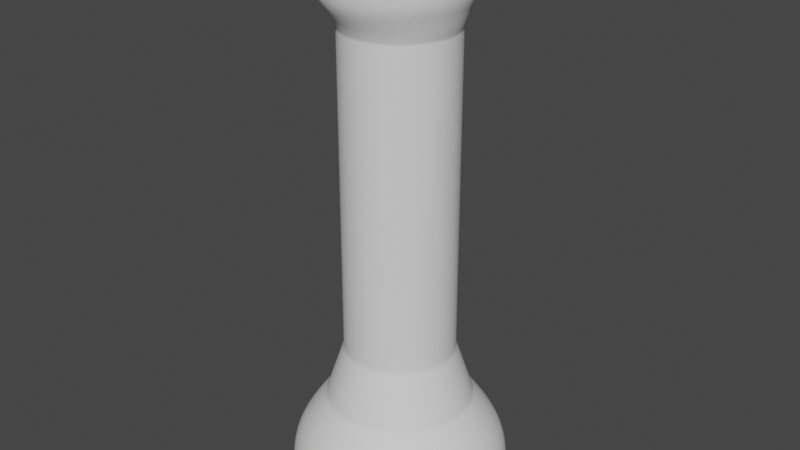 # Source: Linterna.blend  (saved by Blender 3.1.7; exported with 4.5.12 LTS)
import bpy
from mathutils import Matrix  # noqa: F401  (used for matrix-valued properties, if any)

bpy.ops.wm.read_factory_settings(use_empty=True)
scene = bpy.context.scene
scene.name = 'Scene'

# ---- collections
col_collection = bpy.data.collections.new('Collection'); scene.collection.children.link(col_collection)

# ---- world
world_world = bpy.data.worlds.new('World'); scene.world = world_world
world_world.use_nodes = True; world_world.node_tree.nodes.clear()
_N = world_world.node_tree.nodes; _L = world_world.node_tree.links
n0 = _N.new('ShaderNodeOutputWorld'); n0.name = 'World Output'; n0.location = (300, 300)
n1 = _N.new('ShaderNodeBackground'); n1.name = 'Background'; n1.location = (10, 300)
n1.inputs[0].default_value = (0.05088, 0.05088, 0.05088, 1.0)
_L.new(n1.outputs[0], n0.inputs[0])
n0.is_active_output = True
world_world.color = (0.05088, 0.05088, 0.05088)
world_world.use_sun_shadow = False
world_world.sun_shadow_jitter_overblur = 0.0

# ---- meshes
me_circle = bpy.data.meshes.new('Circle')
me_circle.from_pydata([(0.0, 1.0, -0.4692), (-0.1951, 0.9808, -0.4692), (-0.3827, 0.9239, -0.4692), (-0.5556, 0.8315, -0.4692), (-0.7071, 0.7071, -0.4692), (-0.8315, 0.5556, -0.4692), (-0.9239, 0.3827, -0.4692), (-0.9808, 0.1951, -0.4692), (-1.0, -4.371e-08, -0.4692), (-0.9808, -0.1951, -0.4692), (-0.9239, -0.3827, -0.4692), (-0.8315, -0.5556, -0.4692), (-0.7071, -0.7071, -0.4692), (-0.5556, -0.8315, -0.4692), (-0.3827, -0.9239, -0.4692), (-0.1951, -0.9808, -0.4692), (8.742e-08, -1.0, -0.4692), (0.1951, -0.9808, -0.4692), (0.3827, -0.9239, -0.4692), (0.5556, -0.8315, -0.4692), (0.7071, -0.7071, -0.4692), (0.8315, -0.5556, -0.4692), (0.9239, -0.3827, -0.4692), (0.9808, -0.1951, -0.4692), (1.0, 1.192e-08, -0.4692), (0.9808, 0.1951, -0.4692), (0.9239, 0.3827, -0.4692), (0.8315, 0.5556, -0.4692), (0.7071, 0.7071, -0.4692), (0.5556, 0.8315, -0.4692), (0.3827, 0.9239, -0.4692), (0.1951, 0.9808, -0.4692), (0.0, 1.0, -0.1284), (-0.1951, 0.9808, -0.1284), (-0.3827, 0.9239, -0.1284), (-0.5556, 0.8315, -0.1284), (-0.7071, 0.7071, -0.1284), (-0.8315, 0.5556, -0.1284), (-0.9239, 0.3827, -0.1284), (-0.9808, 0.1951, -0.1284), (-1.0, -4.371e-08, -0.1284), (-0.9808, -0.1951, -0.1284), (-0.9239, -0.3827, -0.1284), (-0.8315, -0.5556, -0.1284), (-0.7071, -0.7071, -0.1284), (-0.5556, -0.8315, -0.1284), (-0.3827, -0.9239, -0.1284), (-0.1951, -0.9808, -0.1284), (8.742e-08, -1.0, -0.1284), (0.1951, -0.9808, -0.1284), (0.3827, -0.9239, -0.1284), (0.5556, -0.8315, -0.1284), (0.7071, -0.7071, -0.1284), (0.8315, -0.5556, -0.1284), (0.9239, -0.3827, -0.1284), (0.9808, -0.1951, -0.1284), (1.0, 1.192e-08, -0.1284), (0.9808, 0.1951, -0.1284), (0.9239, 0.3827, -0.1284), (0.8315, 0.5556, -0.1284), (0.7071, 0.7071, -0.1284), (0.5556, 0.8315, -0.1284), (0.3827, 0.9239, -0.1284), (0.1951, 0.9808, -0.1284), (-2.372e-09, 0.8302, 0.1618), (-0.162, 0.8143, 0.1618), (-0.3177, 0.767, 0.1618), (-0.4612, 0.6903, 0.1618), (-0.5871, 0.5871, 0.1618), (-0.6903, 0.4612, 0.1618), (-0.767, 0.3177, 0.1618), (-0.8143, 0.162, 0.1618), (-0.8302, -3.945e-08, 0.1618), (-0.8143, -0.162, 0.1618), (-0.767, -0.3177, 0.1618), (-0.6903, -0.4612, 0.1618), (-0.5871, -0.5871, 0.1618), (-0.4612, -0.6903, 0.1618), (-0.3177, -0.767, 0.1618), (-0.162, -0.8143, 0.1618), (7.021e-08, -0.8302, 0.1618), (0.162, -0.8143, 0.1618), (0.3177, -0.767, 0.1618), (0.4612, -0.6903, 0.1618), (0.5871, -0.5871, 0.1618), (0.6903, -0.4612, 0.1618), (0.767, -0.3177, 0.1618), (0.8143, -0.162, 0.1618), (0.8302, 6.738e-09, 0.1618), (0.8143, 0.162, 0.1618), (0.767, 0.3177, 0.1618), (0.6903, 0.4612, 0.1618), (0.5871, 0.5871, 0.1618), (0.4612, 0.6903, 0.1618), (0.3177, 0.767, 0.1618), (0.162, 0.8143, 0.1618), (-8.18e-09, 0.6731, 0.3648), (-0.1313, 0.6602, 0.3648), (-0.2576, 0.6219, 0.3648), (-0.3739, 0.5597, 0.3648), (-0.4759, 0.4759, 0.3648), (-0.5597, 0.3739, 0.3648), (-0.6219, 0.2576, 0.3648), (-0.6602, 0.1313, 0.3648), (-0.6731, -3.34e-08, 0.3648), (-0.6602, -0.1313, 0.3648), (-0.6219, -0.2576, 0.3648), (-0.5597, -0.3739, 0.3648), (-0.4759, -0.4759, 0.3648), (-0.3739, -0.5597, 0.3648), (-0.2576, -0.6219, 0.3648), (-0.1313, -0.6602, 0.3648), (5.066e-08, -0.6731, 0.3648), (0.1313, -0.6602, 0.3648), (0.2576, -0.6219, 0.3648), (0.3739, -0.5597, 0.3648), (0.4759, -0.4759, 0.3648), (0.5597, -0.3739, 0.3648), (0.6219, -0.2576, 0.3648), (0.6602, -0.1313, 0.3648), (0.6731, 4.052e-09, 0.3648), (0.6602, 0.1313, 0.3648), (0.6219, 0.2576, 0.3648), (0.5597, 0.3739, 0.3648), (0.4759, 0.4759, 0.3648), (0.3739, 0.5597, 0.3648), (0.2576, 0.6219, 0.3648), (0.1313, 0.6602, 0.3648), (-1.129e-08, 0.5031, 0.8795), (-0.09816, 0.4935, 0.8795), (-0.1925, 0.4648, 0.8795), (-0.2795, 0.4183, 0.8795), (-0.3558, 0.3558, 0.8795), (-0.4183, 0.2795, 0.8795), (-0.4648, 0.1925, 0.8795), (-0.4935, 0.09816, 0.8795), (-0.5031, -2.731e-08, 0.8795), (-0.4935, -0.09816, 0.8795), (-0.4648, -0.1925, 0.8795), (-0.4183, -0.2795, 0.8795), (-0.3558, -0.3558, 0.8795), (-0.2795, -0.4183, 0.8795), (-0.1925, -0.4648, 0.8795), (-0.09816, -0.4935, 0.8795), (3.27e-08, -0.5031, 0.8795), (0.09816, -0.4935, 0.8795), (0.1925, -0.4648, 0.8795), (0.2795, -0.4183, 0.8795), (0.3558, -0.3558, 0.8795), (0.4183, -0.2795, 0.8795), (0.4648, -0.1925, 0.8795), (0.4935, -0.09816, 0.8795), (0.5031, 6.776e-10, 0.8795), (0.4935, 0.09816, 0.8795), (0.4648, 0.1925, 0.8795), (0.4183, 0.2795, 0.8795), (0.3558, 0.3558, 0.8795), (0.2795, 0.4183, 0.8795), (0.1925, 0.4648, 0.8795), (0.09816, 0.4935, 0.8795), (-1.129e-08, 0.5031, 3.784), (-0.09816, 0.4935, 3.784), (-0.1925, 0.4648, 3.784), (-0.2795, 0.4183, 3.784), (-0.3558, 0.3558, 3.784), (-0.4183, 0.2795, 3.784), (-0.4648, 0.1925, 3.784), (-0.4935, 0.09816, 3.784), (-0.5031, -2.731e-08, 3.784), (-0.4935, -0.09816, 3.784), (-0.4648, -0.1925, 3.784), (-0.4183, -0.2795, 3.784), (-0.3558, -0.3558, 3.784), (-0.2795, -0.4183, 3.784), (-0.1925, -0.4648, 3.784), (-0.09816, -0.4935, 3.784), (3.27e-08, -0.5031, 3.784), (0.09816, -0.4935, 3.784), (0.1925, -0.4648, 3.784), (0.2795, -0.4183, 3.784), (0.3558, -0.3558, 3.784), (0.4183, -0.2795, 3.784), (0.4648, -0.1925, 3.784), (0.4935, -0.09816, 3.784), (0.5031, 6.776e-10, 3.784), (0.4935, 0.09816, 3.784), (0.4648, 0.1925, 3.784), (0.4183, 0.2795, 3.784), (0.3558, 0.3558, 3.784), (0.2795, 0.4183, 3.784), (0.1925, 0.4648, 3.784), (0.09816, 0.4935, 3.784), (-1.092e-08, 0.5344, 3.868), (-0.1043, 0.5242, 3.868), (-0.2045, 0.4937, 3.868), (-0.2969, 0.4444, 3.868), (-0.3779, 0.3779, 3.868), (-0.4444, 0.2969, 3.868), (-0.4937, 0.2045, 3.868), (-0.5242, 0.1043, 3.868), (-0.5344, -2.913e-08, 3.868), (-0.5242, -0.1043, 3.868), (-0.4937, -0.2045, 3.868), (-0.4444, -0.2969, 3.868), (-0.3779, -0.3779, 3.868), (-0.2969, -0.4444, 3.868), (-0.2045, -0.4937, 3.868), (-0.1043, -0.5242, 3.868), (3.58e-08, -0.5344, 3.868), (0.1043, -0.5242, 3.868), (0.2045, -0.4937, 3.868), (0.2969, -0.4444, 3.868), (0.3779, -0.3779, 3.868), (0.4444, -0.2969, 3.868), (0.4937, -0.2045, 3.868), (0.5242, -0.1043, 3.868), (0.5344, 6.039e-10, 3.868), (0.5242, 0.1043, 3.868), (0.4937, 0.2045, 3.868), (0.4444, 0.2969, 3.868), (0.3779, 0.3779, 3.868), (0.2969, 0.4444, 3.868), (0.2045, 0.4937, 3.868), (0.1043, 0.5242, 3.868), (-0.03238, 0.5944, 3.978), (-0.1494, 0.5829, 3.978), (-0.2619, 0.5487, 3.978), (-0.3655, 0.4933, 3.978), (-0.4564, 0.4187, 3.978), (-0.531, 0.3279, 3.978), (-0.5864, 0.2242, 3.978), (-0.6205, 0.1117, 3.978), (-0.632, -0.005258, 3.978), (-0.6205, -0.1222, 3.978), (-0.5864, -0.2347, 3.978), (-0.531, -0.3384, 3.978), (-0.4564, -0.4293, 3.978), (-0.3655, -0.5038, 3.978), (-0.2619, -0.5592, 3.978), (-0.1494, -0.5934, 3.978), (-0.03238, -0.6049, 3.978), (0.0846, -0.5934, 3.978), (0.1971, -0.5592, 3.978), (0.3008, -0.5038, 3.978), (0.3916, -0.4293, 3.978), (0.4662, -0.3384, 3.978), (0.5216, -0.2347, 3.978), (0.5557, -0.1222, 3.978), (0.5673, -0.005258, 3.978), (0.5557, 0.1117, 3.978), (0.5216, 0.2242, 3.978), (0.4662, 0.3279, 3.978), (0.3916, 0.4187, 3.978), (0.3008, 0.4933, 3.978), (0.1971, 0.5487, 3.978), (0.0846, 0.5829, 3.978), (-0.03238, 0.6434, 4.083), (-0.1589, 0.631, 4.083), (-0.2806, 0.5941, 4.083), (-0.3928, 0.5341, 4.083), (-0.4911, 0.4534, 4.083), (-0.5717, 0.3551, 4.083), (-0.6317, 0.243, 4.083), (-0.6686, 0.1213, 4.083), (-0.6811, -0.005258, 4.083), (-0.6686, -0.1318, 4.083), (-0.6317, -0.2535, 4.083), (-0.5717, -0.3657, 4.083), (-0.4911, -0.464, 4.083), (-0.3928, -0.5446, 4.083), (-0.2806, -0.6046, 4.083), (-0.1589, -0.6415, 4.083), (-0.03238, -0.654, 4.083), (0.09417, -0.6415, 4.083), (0.2159, -0.6046, 4.083), (0.328, -0.5446, 4.083), (0.4263, -0.464, 4.083), (0.507, -0.3657, 4.083), (0.5669, -0.2535, 4.083), (0.6038, -0.1318, 4.083), (0.6163, -0.005258, 4.083), (0.6038, 0.1213, 4.083), (0.5669, 0.243, 4.083), (0.507, 0.3551, 4.083), (0.4263, 0.4534, 4.083), (0.328, 0.5341, 4.083), (0.2159, 0.5941, 4.083), (0.09417, 0.631, 4.083), (-0.03238, 0.6434, 4.364), (-0.1589, 0.631, 4.364), (-0.2806, 0.5941, 4.364), (-0.3928, 0.5341, 4.364), (-0.4911, 0.4534, 4.364), (-0.5717, 0.3551, 4.364), (-0.6317, 0.243, 4.364), (-0.6686, 0.1213, 4.364), (-0.6811, -0.005258, 4.364), (-0.6686, -0.1318, 4.364), (-0.6317, -0.2535, 4.364), (-0.5717, -0.3657, 4.364), (-0.4911, -0.464, 4.364), (-0.3928, -0.5446, 4.364), (-0.2806, -0.6046, 4.364), (-0.1589, -0.6415, 4.364), (-0.03238, -0.654, 4.364), (0.09417, -0.6415, 4.364), (0.2159, -0.6046, 4.364), (0.328, -0.5446, 4.364), (0.4263, -0.464, 4.364), (0.507, -0.3657, 4.364), (0.5669, -0.2535, 4.364), (0.6038, -0.1318, 4.364), (0.6163, -0.005258, 4.364), (0.6038, 0.1213, 4.364), (0.5669, 0.243, 4.364), (0.507, 0.3551, 4.364), (0.4263, 0.4534, 4.364), (0.328, 0.5341, 4.364), (0.2159, 0.5941, 4.364), (0.09417, 0.631, 4.364), (-0.03238, 0.4111, 4.56), (-0.1136, 0.4031, 4.56), (-0.1917, 0.3794, 4.56), (-0.2637, 0.3409, 4.56), (-0.3268, 0.2892, 4.56), (-0.3786, 0.2261, 4.56), (-0.4171, 0.1541, 4.56), (-0.4408, 0.07597, 4.56), (-0.4488, -0.005258, 4.56), (-0.4408, -0.08649, 4.56), (-0.4171, -0.1646, 4.56), (-0.3786, -0.2366, 4.56), (-0.3268, -0.2997, 4.56), (-0.2637, -0.3515, 4.56), (-0.1917, -0.3899, 4.56), (-0.1136, -0.4136, 4.56), (-0.03238, -0.4216, 4.56), (0.04885, -0.4136, 4.56), (0.127, -0.3899, 4.56), (0.1989, -0.3515, 4.56), (0.262, -0.2997, 4.56), (0.3138, -0.2366, 4.56), (0.3523, -0.1646, 4.56), (0.376, -0.08649, 4.56), (0.384, -0.005258, 4.56), (0.376, 0.07597, 4.56), (0.3523, 0.1541, 4.56), (0.3138, 0.2261, 4.56), (0.262, 0.2892, 4.56), (0.1989, 0.3409, 4.56), (0.127, 0.3794, 4.56), (0.04885, 0.4031, 4.56), (-0.03238, 0.07778, 4.56), (-0.04858, 0.07618, 4.56), (-0.06416, 0.07146, 4.56), (-0.07851, 0.06378, 4.56), (-0.09109, 0.05346, 4.56), (-0.1014, 0.04087, 4.56), (-0.1091, 0.02652, 4.56), (-0.1138, 0.01094, 4.56), (-0.1154, -0.005258, 4.56), (-0.1138, -0.02146, 4.56), (-0.1091, -0.03703, 4.56), (-0.1014, -0.05139, 4.56), (-0.09109, -0.06397, 4.56), (-0.07851, -0.0743, 4.56), (-0.06416, -0.08197, 4.56), (-0.04858, -0.0867, 4.56), (-0.03238, -0.08829, 4.56), (-0.01618, -0.0867, 4.56), (-0.0006042, -0.08197, 4.56), (0.01375, -0.0743, 4.56), (0.02633, -0.06397, 4.56), (0.03666, -0.05139, 4.56), (0.04433, -0.03703, 4.56), (0.04906, -0.02146, 4.56), (0.05065, -0.005258, 4.56), (0.04906, 0.01094, 4.56), (0.04433, 0.02652, 4.56), (0.03666, 0.04087, 4.56), (0.02633, 0.05346, 4.56), (0.01375, 0.06378, 4.56), (-0.0006042, 0.07146, 4.56), (-0.01618, 0.07618, 4.56), (-1.862e-09, 0.8667, -0.4692), (-0.1691, 0.8501, -0.4692), (-0.3317, 0.8007, -0.4692), (-0.4815, 0.7207, -0.4692), (-0.6129, 0.6129, -0.4692), (-0.7207, 0.4815, -0.4692), (-0.8007, 0.3317, -0.4692), (-0.8501, 0.1691, -0.4692), (-0.8667, -4.037e-08, -0.4692), (-0.8501, -0.1691, -0.4692), (-0.8007, -0.3317, -0.4692), (-0.7207, -0.4815, -0.4692), (-0.6129, -0.6129, -0.4692), (-0.4815, -0.7207, -0.4692), (-0.3317, -0.8007, -0.4692), (-0.1691, -0.8501, -0.4692), (7.391e-08, -0.8667, -0.4692), (0.1691, -0.8501, -0.4692), (0.3317, -0.8007, -0.4692), (0.4815, -0.7207, -0.4692), (0.6129, -0.6129, -0.4692), (0.7207, -0.4815, -0.4692), (0.8007, -0.3317, -0.4692), (0.8501, -0.1691, -0.4692), (0.8667, 7.853e-09, -0.4692), (0.8501, 0.1691, -0.4692), (0.8007, 0.3317, -0.4692), (0.7207, 0.4815, -0.4692), (0.6129, 0.6129, -0.4692), (0.4815, 0.7207, -0.4692), (0.3317, 0.8007, -0.4692), (0.1691, 0.8501, -0.4692), (-1.862e-09, 0.8667, -0.1845), (-0.1691, 0.8501, -0.1845), (-0.3317, 0.8007, -0.1845), (-0.4815, 0.7207, -0.1845), (-0.6129, 0.6129, -0.1845), (-0.7207, 0.4815, -0.1845), (-0.8007, 0.3317, -0.1845), (-0.8501, 0.1691, -0.1845), (-0.8667, -4.037e-08, -0.1845), (-0.8501, -0.1691, -0.1845), (-0.8007, -0.3317, -0.1845), (-0.7207, -0.4815, -0.1845), (-0.6129, -0.6129, -0.1845), (-0.4815, -0.7207, -0.1845), (-0.3317, -0.8007, -0.1845), (-0.1691, -0.8501, -0.1845), (7.391e-08, -0.8667, -0.1845), (0.1691, -0.8501, -0.1845), (0.3317, -0.8007, -0.1845), (0.4815, -0.7207, -0.1845), (0.6129, -0.6129, -0.1845), (0.7207, -0.4815, -0.1845), (0.8007, -0.3317, -0.1845), (0.8501, -0.1691, -0.1845), (0.8667, 7.853e-09, -0.1845), (0.8501, 0.1691, -0.1845), (0.8007, 0.3317, -0.1845), (0.7207, 0.4815, -0.1845), (0.6129, 0.6129, -0.1845), (0.4815, 0.7207, -0.1845), (0.3317, 0.8007, -0.1845), (0.1691, 0.8501, -0.1845), (-5.148e-09, 0.6628, -0.1845), (-0.1293, 0.6501, -0.1845), (-0.2537, 0.6124, -0.1845), (-0.3682, 0.5511, -0.1845), (-0.4687, 0.4687, -0.1845), (-0.5511, 0.3682, -0.1845), (-0.6124, 0.2537, -0.1845), (-0.6501, 0.1293, -0.1845), (-0.6628, -3.262e-08, -0.1845), (-0.6501, -0.1293, -0.1845), (-0.6124, -0.2537, -0.1845), (-0.5511, -0.3682, -0.1845), (-0.4687, -0.4687, -0.1845), (-0.3682, -0.5511, -0.1845), (-0.2537, -0.6124, -0.1845), (-0.1293, -0.6501, -0.1845), (5.28e-08, -0.6628, -0.1845), (0.1293, -0.6501, -0.1845), (0.2537, -0.6124, -0.1845), (0.3682, -0.5511, -0.1845), (0.4687, -0.4687, -0.1845), (0.5511, -0.3682, -0.1845), (0.6124, -0.2537, -0.1845), (0.6501, -0.1293, -0.1845), (0.6628, 4.253e-09, -0.1845), (0.6501, 0.1293, -0.1845), (0.6124, 0.2537, -0.1845), (0.5511, 0.3682, -0.1845), (0.4687, 0.4687, -0.1845), (0.3682, 0.5511, -0.1845), (0.2537, 0.6124, -0.1845), (0.1293, 0.6501, -0.1845), (-1.23e-08, 0.5193, 0.222), (-0.1013, 0.5093, 0.222), (-0.1987, 0.4797, 0.222), (-0.2885, 0.4318, 0.222), (-0.3672, 0.3672, 0.222), (-0.4318, 0.2885, 0.222), (-0.4797, 0.1987, 0.222), (-0.5093, 0.1013, 0.222), (-0.5193, -2.838e-08, 0.222), (-0.5093, -0.1013, 0.222), (-0.4797, -0.1987, 0.222), (-0.4318, -0.2885, 0.222), (-0.3672, -0.3672, 0.222), (-0.2885, -0.4318, 0.222), (-0.1987, -0.4797, 0.222), (-0.1013, -0.5093, 0.222), (3.309e-08, -0.5193, 0.222), (0.1013, -0.5093, 0.222), (0.1987, -0.4797, 0.222), (0.2885, -0.4318, 0.222), (0.3672, -0.3672, 0.222), (0.4318, -0.2885, 0.222), (0.4797, -0.1987, 0.222), (0.5093, -0.1013, 0.222), (0.5193, 5.078e-10, 0.222), (0.5093, 0.1013, 0.222), (0.4797, 0.1987, 0.222), (0.4318, 0.2885, 0.222), (0.3672, 0.3672, 0.222), (0.2885, 0.4318, 0.222), (0.1987, 0.4797, 0.222), (0.1013, 0.5093, 0.222), (0.09816, -0.4935, 3.771), (0.1925, -0.4648, 3.771), (-0.3558, 0.3558, 3.771), (-0.4183, 0.2795, 3.771), (0.09816, 0.4935, 3.771), (-1.129e-08, 0.5031, 3.771), (0.2795, -0.4183, 3.771), (-0.4648, 0.1925, 3.771), (0.3558, -0.3558, 3.771), (-0.4935, 0.09816, 3.771), (0.4183, -0.2795, 3.771), (-0.5031, -2.731e-08, 3.771), (0.4648, -0.1925, 3.771), (-0.4935, -0.09816, 3.771), (0.4935, -0.09816, 3.771), (-0.4648, -0.1925, 3.771), (0.5031, 6.776e-10, 3.771), (-0.4183, -0.2795, 3.771), (0.4935, 0.09816, 3.771), (-0.3558, -0.3558, 3.771), (0.4648, 0.1925, 3.771), (-0.2795, -0.4183, 3.771), (0.4183, 0.2795, 3.771), (-0.1925, -0.4648, 3.771), (-0.09816, 0.4935, 3.771), (0.3558, 0.3558, 3.771), (-0.09816, -0.4935, 3.771), (-0.1925, 0.4648, 3.771), (0.2795, 0.4183, 3.771), (3.27e-08, -0.5031, 3.771), (-0.2795, 0.4183, 3.771), (0.1925, 0.4648, 3.771), (-0.487, -0.09569, 4.521), (-0.4607, -0.1827, 4.521), (0.4223, -0.09569, 4.521), (0.4312, -0.005258, 4.521), (-0.4178, -0.2628, 4.521), (0.4223, 0.08518, 4.521), (-0.3602, -0.333, 4.521), (0.3959, 0.1721, 4.521), (-0.2899, -0.3907, 4.521), (0.3531, 0.2523, 4.521), (-0.2098, -0.4335, 4.521), (-0.03238, 0.4583, 4.521), (-0.1228, 0.4494, 4.521), (0.2954, 0.3225, 4.521), (-0.1228, -0.4599, 4.521), (-0.2098, 0.423, 4.521), (0.2252, 0.3802, 4.521), (-0.03238, -0.4688, 4.521), (-0.2899, 0.3802, 4.521), (0.145, 0.423, 4.521), (0.05806, -0.4599, 4.521), (-0.3602, 0.3225, 4.521), (0.05806, 0.4494, 4.521), (0.145, -0.4335, 4.521), (-0.4178, 0.2523, 4.521), (0.2252, -0.3907, 4.521), (-0.4607, 0.1721, 4.521), (0.2954, -0.333, 4.521), (-0.487, 0.08518, 4.521), (0.3531, -0.2628, 4.521), (-0.4959, -0.005258, 4.521), (0.3959, -0.1827, 4.521), (0.09816, -0.4935, 0.9365), (-0.3558, 0.3558, 0.9365), (0.09816, 0.4935, 0.9365), (0.1925, -0.4648, 0.9365), (-0.4183, 0.2795, 0.9365), (-1.129e-08, 0.5031, 0.9365), (0.2795, -0.4183, 0.9365), (-0.4648, 0.1925, 0.9365), (0.3558, -0.3558, 0.9365), (-0.4935, 0.09816, 0.9365), (0.4183, -0.2795, 0.9365), (-0.5031, -2.731e-08, 0.9365), (0.4648, -0.1925, 0.9365), (-0.4935, -0.09816, 0.9365), (0.4935, -0.09816, 0.9365), (-0.4648, -0.1925, 0.9365), (0.5031, 6.776e-10, 0.9365), (-0.4183, -0.2795, 0.9365), (0.4935, 0.09816, 0.9365), (-0.3558, -0.3558, 0.9365), (0.4648, 0.1925, 0.9365), (-0.2795, -0.4183, 0.9365), (0.4183, 0.2795, 0.9365), (-0.1925, -0.4648, 0.9365), (-0.09816, 0.4935, 0.9365), (0.3558, 0.3558, 0.9365), (-0.09816, -0.4935, 0.9365), (-0.1925, 0.4648, 0.9365), (0.2795, 0.4183, 0.9365), (3.27e-08, -0.5031, 0.9365), (-0.2795, 0.4183, 0.9365), (0.1925, 0.4648, 0.9365), (0.614, -0.2543, 0.3905), (0.6518, -0.1297, 0.3905), (-0.6518, -0.1297, 0.3905), (-0.614, -0.2543, 0.3905), (0.6646, 3.884e-09, 0.3905), (-0.5526, -0.3692, 0.3905), (0.6518, 0.1297, 0.3905), (-0.4699, -0.4699, 0.3905), (0.614, 0.2543, 0.3905), (-0.3692, -0.5526, 0.3905), (0.5526, 0.3692, 0.3905), (-0.2543, -0.614, 0.3905), (-8.336e-09, 0.6646, 0.3905), (-0.1297, 0.6518, 0.3905), (0.4699, 0.4699, 0.3905), (-0.1297, -0.6518, 0.3905), (-0.2543, 0.614, 0.3905), (0.3692, 0.5526, 0.3905), (4.976e-08, -0.6646, 0.3905), (-0.3692, 0.5526, 0.3905), (0.2543, 0.614, 0.3905), (0.1297, -0.6518, 0.3905), (-0.4699, 0.4699, 0.3905), (0.1297, 0.6518, 0.3905), (0.2543, -0.614, 0.3905), (-0.5526, 0.3692, 0.3905), (0.3692, -0.5526, 0.3905), (-0.614, 0.2543, 0.3905), (0.4699, -0.4699, 0.3905), (-0.6518, 0.1297, 0.3905), (0.5526, -0.3692, 0.3905), (-0.6646, -3.309e-08, 0.3905), (-0.3722, 0.8985, -0.4692), (-0.1897, 0.9539, -0.4692), (0.5403, 0.8087, -0.4692), (0.6877, 0.6877, -0.4692), (8.464e-08, -0.9726, -0.4692), (-0.1897, -0.9539, -0.4692), (-0.5403, 0.8087, -0.4692), (0.3722, 0.8985, -0.4692), (0.1897, -0.9539, -0.4692), (-0.6877, 0.6877, -0.4692), (0.1897, 0.9539, -0.4692), (0.3722, -0.8985, -0.4692), (-0.8087, 0.5403, -0.4692), (-3.833e-10, 0.9726, -0.4692), (0.5403, -0.8087, -0.4692), (-0.8985, 0.3722, -0.4692), (0.6877, -0.6877, -0.4692), (-0.9539, 0.1897, -0.4692), (0.8087, -0.5403, -0.4692), (-0.9726, -4.302e-08, -0.4692), (0.8985, -0.3722, -0.4692), (-0.9539, -0.1897, -0.4692), (0.9539, -0.1897, -0.4692), (-0.8985, -0.3722, -0.4692), (0.9726, 1.109e-08, -0.4692), (-0.8087, -0.5403, -0.4692), (0.9539, 0.1897, -0.4692), (-0.6877, -0.6877, -0.4692), (0.8985, 0.3722, -0.4692), (-0.5403, -0.8087, -0.4692), (0.8087, 0.5403, -0.4692), (-0.3722, -0.8985, -0.4692), (-0.1691, 0.8501, -0.4692), (0.6129, 0.6129, -0.4692), (-0.1691, -0.8501, -0.4692), (-0.3317, 0.8007, -0.4692), (0.4815, 0.7207, -0.4692), (7.391e-08, -0.8667, -0.4692), (-0.4815, 0.7207, -0.4692), (0.3317, 0.8007, -0.4692), (0.1691, -0.8501, -0.4692), (-0.6129, 0.6129, -0.4692), (0.1691, 0.8501, -0.4692), (0.3317, -0.8007, -0.4692), (-0.7207, 0.4815, -0.4692), (-1.862e-09, 0.8667, -0.4692), (0.4815, -0.7207, -0.4692), (-0.8007, 0.3317, -0.4692), (0.6129, -0.6129, -0.4692), (-0.8501, 0.1691, -0.4692), (0.7207, -0.4815, -0.4692), (-0.8667, -4.037e-08, -0.4692), (0.8007, -0.3317, -0.4692), (-0.8501, -0.1691, -0.4692), (0.8501, -0.1691, -0.4692), (-0.8007, -0.3317, -0.4692), (0.8667, 7.853e-09, -0.4692), (-0.7207, -0.4815, -0.4692), (0.8501, 0.1691, -0.4692), (-0.6129, -0.6129, -0.4692), (0.8007, 0.3317, -0.4692), (-0.4815, -0.7207, -0.4692), (0.7207, 0.4815, -0.4692), (-0.3317, -0.8007, -0.4692), (0.5074, -0.1009, 0.8363), (-0.478, -0.198, 0.8363), (0.5174, 9.608e-10, 0.8363), (-0.4302, -0.2874, 0.8363), (0.5074, 0.1009, 0.8363), (-0.3659, -0.3659, 0.8363), (0.478, 0.198, 0.8363), (-0.2874, -0.4302, 0.8363), (0.4302, 0.2874, 0.8363), (-0.198, -0.478, 0.8363), (-0.1009, 0.5074, 0.8363), (0.3659, 0.3659, 0.8363), (-0.1009, -0.5074, 0.8363), (-0.198, 0.478, 0.8363), (0.2874, 0.4302, 0.8363), (3.42e-08, -0.5174, 0.8363), (-0.2874, 0.4302, 0.8363), (0.198, 0.478, 0.8363), (0.1009, -0.5074, 0.8363), (-0.3659, 0.3659, 0.8363), (0.1009, 0.5074, 0.8363), (0.198, -0.478, 0.8363), (-0.4302, 0.2874, 0.8363), (0.2874, -0.4302, 0.8363), (-0.478, 0.198, 0.8363), (0.3659, -0.3659, 0.8363), (-0.5074, 0.1009, 0.8363), (0.4302, -0.2874, 0.8363), (-0.5174, -2.782e-08, 0.8363), (0.478, -0.198, 0.8363), (-0.5074, -0.1009, 0.8363), (-1.103e-08, 0.5174, 0.8363), (0.1925, -0.4648, 3.771), (-0.4183, 0.2795, 3.771), (-1.129e-08, 0.5031, 3.771), (0.2795, -0.4183, 3.771), (-0.4648, 0.1925, 3.771), (0.3558, -0.3558, 3.771), (-0.4935, 0.09816, 3.771), (0.4183, -0.2795, 3.771), (-0.5031, -2.731e-08, 3.771), (0.4648, -0.1925, 3.771), (-0.4935, -0.09816, 3.771), (0.4935, -0.09816, 3.771), (-0.4648, -0.1925, 3.771), (0.5031, 6.776e-10, 3.771), (-0.4183, -0.2795, 3.771), (0.4935, 0.09816, 3.771), (-0.3558, -0.3558, 3.771), (0.4648, 0.1925, 3.771), (-0.2795, -0.4183, 3.771), (0.4183, 0.2795, 3.771), (-0.1925, -0.4648, 3.771), (-0.09816, 0.4935, 3.771), (0.3558, 0.3558, 3.771), (-0.09816, -0.4935, 3.771), (-0.1925, 0.4648, 3.771), (0.2795, 0.4183, 3.771), (3.27e-08, -0.5031, 3.771), (-0.2795, 0.4183, 3.771), (0.1925, 0.4648, 3.771), (0.09816, -0.4935, 3.771), (-0.3558, 0.3558, 3.771), (0.09816, 0.4935, 3.771), (-0.6686, -0.1318, 4.364), (0.6038, -0.1318, 4.364), (-0.03238, 0.6434, 4.364), (-0.6317, -0.2535, 4.364), (0.6163, -0.005258, 4.364), (-0.5717, -0.3657, 4.364), (0.6038, 0.1213, 4.364), (-0.4911, -0.464, 4.364), (0.5669, 0.243, 4.364), (-0.3928, -0.5446, 4.364), (0.507, 0.3551, 4.364), (-0.2806, -0.6046, 4.364), (-0.1589, 0.631, 4.364), (0.4263, 0.4534, 4.364), (-0.1589, -0.6415, 4.364), (-0.2806, 0.5941, 4.364), (0.328, 0.5341, 4.364), (-0.03238, -0.654, 4.364), (-0.3928, 0.5341, 4.364), (0.2159, 0.5941, 4.364), (0.09417, -0.6415, 4.364), (-0.4911, 0.4534, 4.364), (0.09417, 0.631, 4.364), (0.2159, -0.6046, 4.364), (-0.5717, 0.3551, 4.364), (0.328, -0.5446, 4.364), (-0.6317, 0.243, 4.364), (0.4263, -0.464, 4.364), (-0.6686, 0.1213, 4.364), (0.507, -0.3657, 4.364), (-0.6811, -0.005258, 4.364), (0.5669, -0.2535, 4.364)], [], [(24, 25, 57, 56), (11, 12, 44, 43), (25, 26, 58, 57), (12, 13, 45, 44), (26, 27, 59, 58), (13, 14, 46, 45), (0, 1, 33, 32), (27, 28, 60, 59), (14, 15, 47, 46), (1, 2, 34, 33), (28, 29, 61, 60), (15, 16, 48, 47), (2, 3, 35, 34), (29, 30, 62, 61), (16, 17, 49, 48), (3, 4, 36, 35), (30, 31, 63, 62), (17, 18, 50, 49), (4, 5, 37, 36), (31, 0, 32, 63), (18, 19, 51, 50), (5, 6, 38, 37), (19, 20, 52, 51), (6, 7, 39, 38), (20, 21, 53, 52), (7, 8, 40, 39), (21, 22, 54, 53), (8, 9, 41, 40), (22, 23, 55, 54), (9, 10, 42, 41), (23, 24, 56, 55), (10, 11, 43, 42), (48, 49, 81, 80), (35, 36, 68, 67), (62, 63, 95, 94), (49, 50, 82, 81), (36, 37, 69, 68), (63, 32, 64, 95), (50, 51, 83, 82), (37, 38, 70, 69), (51, 52, 84, 83), (38, 39, 71, 70), (52, 53, 85, 84), (39, 40, 72, 71), (53, 54, 86, 85), (40, 41, 73, 72), (54, 55, 87, 86), (41, 42, 74, 73), (55, 56, 88, 87), (42, 43, 75, 74), (56, 57, 89, 88), (43, 44, 76, 75), (57, 58, 90, 89), (44, 45, 77, 76), (58, 59, 91, 90), (45, 46, 78, 77), (32, 33, 65, 64), (59, 60, 92, 91), (46, 47, 79, 78), (33, 34, 66, 65), (60, 61, 93, 92), (47, 48, 80, 79), (34, 35, 67, 66), (61, 62, 94, 93), (83, 84, 116, 115), (70, 71, 103, 102), (84, 85, 117, 116), (71, 72, 104, 103), (85, 86, 118, 117), (72, 73, 105, 104), (86, 87, 119, 118), (73, 74, 106, 105), (87, 88, 120, 119), (74, 75, 107, 106), (88, 89, 121, 120), (75, 76, 108, 107), (89, 90, 122, 121), (76, 77, 109, 108), (90, 91, 123, 122), (77, 78, 110, 109), (64, 65, 97, 96), (91, 92, 124, 123), (78, 79, 111, 110), (65, 66, 98, 97), (92, 93, 125, 124), (79, 80, 112, 111), (66, 67, 99, 98), (93, 94, 126, 125), (80, 81, 113, 112), (67, 68, 100, 99), (94, 95, 127, 126), (81, 82, 114, 113), (68, 69, 101, 100), (95, 64, 96, 127), (82, 83, 115, 114), (69, 70, 102, 101), (733, 704, 151, 150), (734, 705, 138, 137), (704, 706, 152, 151), (705, 707, 139, 138), (706, 708, 153, 152), (707, 709, 140, 139), (708, 710, 154, 153), (709, 711, 141, 140), (710, 712, 155, 154), (711, 713, 142, 141), (735, 714, 129, 128), (712, 715, 156, 155), (713, 716, 143, 142), (714, 717, 130, 129), (715, 718, 157, 156), (716, 719, 144, 143), (717, 720, 131, 130), (718, 721, 158, 157), (719, 722, 145, 144), (720, 723, 132, 131), (721, 724, 159, 158), (722, 725, 146, 145), (723, 726, 133, 132), (724, 735, 128, 159), (725, 727, 147, 146), (726, 728, 134, 133), (727, 729, 148, 147), (728, 730, 135, 134), (729, 731, 149, 148), (730, 732, 136, 135), (731, 733, 150, 149), (732, 734, 137, 136), (512, 513, 178, 177), (514, 515, 165, 164), (516, 517, 160, 191), (513, 518, 179, 178), (515, 519, 166, 165), (518, 520, 180, 179), (519, 521, 167, 166), (520, 522, 181, 180), (521, 523, 168, 167), (522, 524, 182, 181), (523, 525, 169, 168), (524, 526, 183, 182), (525, 527, 170, 169), (526, 528, 184, 183), (527, 529, 171, 170), (528, 530, 185, 184), (529, 531, 172, 171), (530, 532, 186, 185), (531, 533, 173, 172), (532, 534, 187, 186), (533, 535, 174, 173), (517, 536, 161, 160), (534, 537, 188, 187), (535, 538, 175, 174), (536, 539, 162, 161), (537, 540, 189, 188), (538, 541, 176, 175), (539, 542, 163, 162), (540, 543, 190, 189), (541, 512, 177, 176), (542, 514, 164, 163), (543, 516, 191, 190), (180, 181, 213, 212), (167, 168, 200, 199), (181, 182, 214, 213), (168, 169, 201, 200), (182, 183, 215, 214), (169, 170, 202, 201), (183, 184, 216, 215), (170, 171, 203, 202), (184, 185, 217, 216), (171, 172, 204, 203), (185, 186, 218, 217), (172, 173, 205, 204), (186, 187, 219, 218), (173, 174, 206, 205), (160, 161, 193, 192), (187, 188, 220, 219), (174, 175, 207, 206), (161, 162, 194, 193), (188, 189, 221, 220), (175, 176, 208, 207), (162, 163, 195, 194), (189, 190, 222, 221), (176, 177, 209, 208), (163, 164, 196, 195), (190, 191, 223, 222), (177, 178, 210, 209), (164, 165, 197, 196), (191, 160, 192, 223), (178, 179, 211, 210), (165, 166, 198, 197), (179, 180, 212, 211), (166, 167, 199, 198), (215, 216, 248, 247), (202, 203, 235, 234), (216, 217, 249, 248), (203, 204, 236, 235), (217, 218, 250, 249), (204, 205, 237, 236), (218, 219, 251, 250), (205, 206, 238, 237), (192, 193, 225, 224), (219, 220, 252, 251), (206, 207, 239, 238), (193, 194, 226, 225), (220, 221, 253, 252), (207, 208, 240, 239), (194, 195, 227, 226), (221, 222, 254, 253), (208, 209, 241, 240), (195, 196, 228, 227), (222, 223, 255, 254), (209, 210, 242, 241), (196, 197, 229, 228), (223, 192, 224, 255), (210, 211, 243, 242), (197, 198, 230, 229), (211, 212, 244, 243), (198, 199, 231, 230), (212, 213, 245, 244), (199, 200, 232, 231), (213, 214, 246, 245), (200, 201, 233, 232), (214, 215, 247, 246), (201, 202, 234, 233), (250, 251, 283, 282), (237, 238, 270, 269), (224, 225, 257, 256), (251, 252, 284, 283), (238, 239, 271, 270), (225, 226, 258, 257), (252, 253, 285, 284), (239, 240, 272, 271), (226, 227, 259, 258), (253, 254, 286, 285), (240, 241, 273, 272), (227, 228, 260, 259), (254, 255, 287, 286), (241, 242, 274, 273), (228, 229, 261, 260), (255, 224, 256, 287), (242, 243, 275, 274), (229, 230, 262, 261), (243, 244, 276, 275), (230, 231, 263, 262), (244, 245, 277, 276), (231, 232, 264, 263), (245, 246, 278, 277), (232, 233, 265, 264), (246, 247, 279, 278), (233, 234, 266, 265), (247, 248, 280, 279), (234, 235, 267, 266), (248, 249, 281, 280), (235, 236, 268, 267), (249, 250, 282, 281), (236, 237, 269, 268), (258, 259, 291, 290), (285, 286, 318, 317), (272, 273, 305, 304), (259, 260, 292, 291), (286, 287, 319, 318), (273, 274, 306, 305), (260, 261, 293, 292), (287, 256, 288, 319), (274, 275, 307, 306), (261, 262, 294, 293), (275, 276, 308, 307), (262, 263, 295, 294), (276, 277, 309, 308), (263, 264, 296, 295), (277, 278, 310, 309), (264, 265, 297, 296), (278, 279, 311, 310), (265, 266, 298, 297), (279, 280, 312, 311), (266, 267, 299, 298), (280, 281, 313, 312), (267, 268, 300, 299), (281, 282, 314, 313), (268, 269, 301, 300), (282, 283, 315, 314), (269, 270, 302, 301), (256, 257, 289, 288), (283, 284, 316, 315), (270, 271, 303, 302), (257, 258, 290, 289), (284, 285, 317, 316), (271, 272, 304, 303), (544, 545, 330, 329), (546, 547, 344, 343), (545, 548, 331, 330), (547, 549, 345, 344), (548, 550, 332, 331), (549, 551, 346, 345), (550, 552, 333, 332), (551, 553, 347, 346), (552, 554, 334, 333), (555, 556, 321, 320), (553, 557, 348, 347), (554, 558, 335, 334), (556, 559, 322, 321), (557, 560, 349, 348), (558, 561, 336, 335), (559, 562, 323, 322), (560, 563, 350, 349), (561, 564, 337, 336), (562, 565, 324, 323), (563, 566, 351, 350), (564, 567, 338, 337), (565, 568, 325, 324), (566, 555, 320, 351), (567, 569, 339, 338), (568, 570, 326, 325), (569, 571, 340, 339), (570, 572, 327, 326), (571, 573, 341, 340), (572, 574, 328, 327), (573, 575, 342, 341), (574, 544, 329, 328), (575, 546, 343, 342), (332, 333, 365, 364), (346, 347, 379, 378), (333, 334, 366, 365), (320, 321, 353, 352), (347, 348, 380, 379), (334, 335, 367, 366), (321, 322, 354, 353), (348, 349, 381, 380), (335, 336, 368, 367), (322, 323, 355, 354), (349, 350, 382, 381), (336, 337, 369, 368), (323, 324, 356, 355), (350, 351, 383, 382), (337, 338, 370, 369), (324, 325, 357, 356), (351, 320, 352, 383), (338, 339, 371, 370), (325, 326, 358, 357), (339, 340, 372, 371), (326, 327, 359, 358), (340, 341, 373, 372), (327, 328, 360, 359), (341, 342, 374, 373), (328, 329, 361, 360), (342, 343, 375, 374), (329, 330, 362, 361), (343, 344, 376, 375), (330, 331, 363, 362), (344, 345, 377, 376), (331, 332, 364, 363), (345, 346, 378, 377), (353, 354, 355, 356, 357, 358, 359, 360, 361, 362, 363, 364, 365, 366, 367, 368, 369, 370, 371, 372, 373, 374, 375, 376, 377, 378, 379, 380, 381, 382, 383, 352), (675, 672, 385, 386), (676, 673, 412, 413), (677, 674, 399, 400), (678, 675, 386, 387), (679, 676, 413, 414), (680, 677, 400, 401), (681, 678, 387, 388), (682, 679, 414, 415), (683, 680, 401, 402), (684, 681, 388, 389), (685, 682, 415, 384), (686, 683, 402, 403), (687, 684, 389, 390), (688, 686, 403, 404), (689, 687, 390, 391), (690, 688, 404, 405), (691, 689, 391, 392), (692, 690, 405, 406), (693, 691, 392, 393), (694, 692, 406, 407), (695, 693, 393, 394), (696, 694, 407, 408), (697, 695, 394, 395), (698, 696, 408, 409), (699, 697, 395, 396), (700, 698, 409, 410), (701, 699, 396, 397), (702, 700, 410, 411), (703, 701, 397, 398), (672, 685, 384, 385), (673, 702, 411, 412), (674, 703, 398, 399), (387, 386, 418, 419), (414, 413, 445, 446), (401, 400, 432, 433), (388, 387, 419, 420), (415, 414, 446, 447), (402, 401, 433, 434), (389, 388, 420, 421), (384, 415, 447, 416), (403, 402, 434, 435), (390, 389, 421, 422), (404, 403, 435, 436), (391, 390, 422, 423), (405, 404, 436, 437), (392, 391, 423, 424), (406, 405, 437, 438), (393, 392, 424, 425), (407, 406, 438, 439), (394, 393, 425, 426), (408, 407, 439, 440), (395, 394, 426, 427), (409, 408, 440, 441), (396, 395, 427, 428), (410, 409, 441, 442), (397, 396, 428, 429), (411, 410, 442, 443), (398, 397, 429, 430), (385, 384, 416, 417), (412, 411, 443, 444), (399, 398, 430, 431), (386, 385, 417, 418), (413, 412, 444, 445), (400, 399, 431, 432), (422, 421, 453, 454), (436, 435, 467, 468), (423, 422, 454, 455), (437, 436, 468, 469), (424, 423, 455, 456), (438, 437, 469, 470), (425, 424, 456, 457), (439, 438, 470, 471), (426, 425, 457, 458), (440, 439, 471, 472), (427, 426, 458, 459), (441, 440, 472, 473), (428, 427, 459, 460), (442, 441, 473, 474), (429, 428, 460, 461), (443, 442, 474, 475), (430, 429, 461, 462), (417, 416, 448, 449), (444, 443, 475, 476), (431, 430, 462, 463), (418, 417, 449, 450), (445, 444, 476, 477), (432, 431, 463, 464), (419, 418, 450, 451), (446, 445, 477, 478), (433, 432, 464, 465), (420, 419, 451, 452), (447, 446, 478, 479), (434, 433, 465, 466), (421, 420, 452, 453), (416, 447, 479, 448), (435, 434, 466, 467), (457, 456, 488, 489), (471, 470, 502, 503), (458, 457, 489, 490), (472, 471, 503, 504), (459, 458, 490, 491), (473, 472, 504, 505), (460, 459, 491, 492), (474, 473, 505, 506), (461, 460, 492, 493), (475, 474, 506, 507), (462, 461, 493, 494), (449, 448, 480, 481), (476, 475, 507, 508), (463, 462, 494, 495), (450, 449, 481, 482), (477, 476, 508, 509), (464, 463, 495, 496), (451, 450, 482, 483), (478, 477, 509, 510), (465, 464, 496, 497), (452, 451, 483, 484), (479, 478, 510, 511), (466, 465, 497, 498), (453, 452, 484, 485), (448, 479, 511, 480), (467, 466, 498, 499), (454, 453, 485, 486), (468, 467, 499, 500), (455, 454, 486, 487), (469, 468, 500, 501), (456, 455, 487, 488), (470, 469, 501, 502), (481, 480, 511, 510, 509, 508, 507, 506, 505, 504, 503, 502, 501, 500, 499, 498, 497, 496, 495, 494, 493, 492, 491, 490, 489, 488, 487, 486, 485, 484, 483, 482), (764, 767, 516, 543), (763, 766, 514, 542), (762, 765, 512, 541), (761, 764, 543, 540), (760, 763, 542, 539), (759, 762, 541, 538), (758, 761, 540, 537), (757, 760, 539, 536), (756, 759, 538, 535), (755, 758, 537, 534), (738, 757, 536, 517), (754, 756, 535, 533), (753, 755, 534, 532), (752, 754, 533, 531), (751, 753, 532, 530), (750, 752, 531, 529), (749, 751, 530, 528), (748, 750, 529, 527), (747, 749, 528, 526), (746, 748, 527, 525), (745, 747, 526, 524), (744, 746, 525, 523), (743, 745, 524, 522), (742, 744, 523, 521), (741, 743, 522, 520), (740, 742, 521, 519), (739, 741, 520, 518), (737, 740, 519, 515), (736, 739, 518, 513), (767, 738, 517, 516), (766, 737, 515, 514), (765, 736, 513, 512), (799, 769, 546, 575), (798, 768, 544, 574), (797, 799, 575, 573), (796, 798, 574, 572), (795, 797, 573, 571), (794, 796, 572, 570), (793, 795, 571, 569), (792, 794, 570, 568), (791, 793, 569, 567), (790, 770, 555, 566), (789, 792, 568, 565), (788, 791, 567, 564), (787, 790, 566, 563), (786, 789, 565, 562), (785, 788, 564, 561), (784, 787, 563, 560), (783, 786, 562, 559), (782, 785, 561, 558), (781, 784, 560, 557), (780, 783, 559, 556), (779, 782, 558, 554), (778, 781, 557, 553), (770, 780, 556, 555), (777, 779, 554, 552), (776, 778, 553, 551), (775, 777, 552, 550), (774, 776, 551, 549), (773, 775, 550, 548), (772, 774, 549, 547), (771, 773, 548, 545), (769, 772, 547, 546), (768, 771, 545, 544), (145, 146, 579, 576), (132, 133, 580, 577), (159, 128, 581, 578), (146, 147, 582, 579), (133, 134, 583, 580), (147, 148, 584, 582), (134, 135, 585, 583), (148, 149, 586, 584), (135, 136, 587, 585), (149, 150, 588, 586), (136, 137, 589, 587), (150, 151, 590, 588), (137, 138, 591, 589), (151, 152, 592, 590), (138, 139, 593, 591), (152, 153, 594, 592), (139, 140, 595, 593), (153, 154, 596, 594), (140, 141, 597, 595), (154, 155, 598, 596), (141, 142, 599, 597), (128, 129, 600, 581), (155, 156, 601, 598), (142, 143, 602, 599), (129, 130, 603, 600), (156, 157, 604, 601), (143, 144, 605, 602), (130, 131, 606, 603), (157, 158, 607, 604), (144, 145, 576, 605), (131, 132, 577, 606), (158, 159, 578, 607), (104, 105, 610, 639), (117, 118, 608, 638), (103, 104, 639, 637), (116, 117, 638, 636), (102, 103, 637, 635), (115, 116, 636, 634), (101, 102, 635, 633), (114, 115, 634, 632), (127, 96, 620, 631), (100, 101, 633, 630), (113, 114, 632, 629), (126, 127, 631, 628), (99, 100, 630, 627), (112, 113, 629, 626), (125, 126, 628, 625), (98, 99, 627, 624), (111, 112, 626, 623), (124, 125, 625, 622), (97, 98, 624, 621), (110, 111, 623, 619), (123, 124, 622, 618), (96, 97, 621, 620), (109, 110, 619, 617), (122, 123, 618, 616), (108, 109, 617, 615), (121, 122, 616, 614), (107, 108, 615, 613), (120, 121, 614, 612), (106, 107, 613, 611), (119, 120, 612, 609), (105, 106, 611, 610), (118, 119, 609, 608), (15, 14, 671, 645), (28, 27, 670, 643), (1, 0, 653, 641), (14, 13, 669, 671), (27, 26, 668, 670), (13, 12, 667, 669), (26, 25, 666, 668), (12, 11, 665, 667), (25, 24, 664, 666), (11, 10, 663, 665), (24, 23, 662, 664), (10, 9, 661, 663), (23, 22, 660, 662), (9, 8, 659, 661), (22, 21, 658, 660), (8, 7, 657, 659), (21, 20, 656, 658), (7, 6, 655, 657), (20, 19, 654, 656), (6, 5, 652, 655), (19, 18, 651, 654), (0, 31, 650, 653), (5, 4, 649, 652), (18, 17, 648, 651), (31, 30, 647, 650), (4, 3, 646, 649), (17, 16, 644, 648), (30, 29, 642, 647), (3, 2, 640, 646), (16, 15, 645, 644), (29, 28, 643, 642), (2, 1, 641, 640), (645, 671, 703, 674), (643, 670, 702, 673), (641, 653, 685, 672), (671, 669, 701, 703), (670, 668, 700, 702), (669, 667, 699, 701), (668, 666, 698, 700), (667, 665, 697, 699), (666, 664, 696, 698), (665, 663, 695, 697), (664, 662, 694, 696), (663, 661, 693, 695), (662, 660, 692, 694), (661, 659, 691, 693), (660, 658, 690, 692), (659, 657, 689, 691), (658, 656, 688, 690), (657, 655, 687, 689), (656, 654, 686, 688), (655, 652, 684, 687), (654, 651, 683, 686), (653, 650, 682, 685), (652, 649, 681, 684), (651, 648, 680, 683), (650, 647, 679, 682), (649, 646, 678, 681), (648, 644, 677, 680), (647, 642, 676, 679), (646, 640, 675, 678), (644, 645, 674, 677), (642, 643, 673, 676), (640, 641, 672, 675), (576, 579, 736, 765), (577, 580, 737, 766), (578, 581, 738, 767), (579, 582, 739, 736), (580, 583, 740, 737), (582, 584, 741, 739), (583, 585, 742, 740), (584, 586, 743, 741), (585, 587, 744, 742), (586, 588, 745, 743), (587, 589, 746, 744), (588, 590, 747, 745), (589, 591, 748, 746), (590, 592, 749, 747), (591, 593, 750, 748), (592, 594, 751, 749), (593, 595, 752, 750), (594, 596, 753, 751), (595, 597, 754, 752), (596, 598, 755, 753), (597, 599, 756, 754), (581, 600, 757, 738), (598, 601, 758, 755), (599, 602, 759, 756), (600, 603, 760, 757), (601, 604, 761, 758), (602, 605, 762, 759), (603, 606, 763, 760), (604, 607, 764, 761), (605, 576, 765, 762), (606, 577, 766, 763), (607, 578, 767, 764), (297, 298, 771, 768), (311, 312, 772, 769), (298, 299, 773, 771), (312, 313, 774, 772), (299, 300, 775, 773), (313, 314, 776, 774), (300, 301, 777, 775), (314, 315, 778, 776), (301, 302, 779, 777), (288, 289, 780, 770), (315, 316, 781, 778), (302, 303, 782, 779), (289, 290, 783, 780), (316, 317, 784, 781), (303, 304, 785, 782), (290, 291, 786, 783), (317, 318, 787, 784), (304, 305, 788, 785), (291, 292, 789, 786), (318, 319, 790, 787), (305, 306, 791, 788), (292, 293, 792, 789), (319, 288, 770, 790), (306, 307, 793, 791), (293, 294, 794, 792), (307, 308, 795, 793), (294, 295, 796, 794), (308, 309, 797, 795), (295, 296, 798, 796), (309, 310, 799, 797), (296, 297, 768, 798), (310, 311, 769, 799)])
me_circle.polygons.foreach_set('use_smooth', [True] * 738)
_uv = me_circle.uv_layers.new(name='UVMap')
_uv.uv.foreach_set('vector', [0.0, 0.0, 0.0, 0.0, 0.0, 0.0, 0.0, 0.0, 0.0, 0.0, 0.0, 0.0, 0.0, 0.0, 0.0, 0.0, 0.0, 0.0, 0.0, 0.0, 0.0, 0.0, 0.0, 0.0, 0.0, 0.0, 0.0, 0.0, 0.0, 0.0, 0.0, 0.0, 0.0, 0.0, 0.0, 0.0, 0.0, 0.0, 0.0, 0.0, 0.0, 0.0, 0.0, 0.0, 0.0, 0.0, 0.0, 0.0, 0.0, 0.0, 0.0, 0.0, 0.0, 0.0, 0.0, 0.0, 0.0, 0.0, 0.0, 0.0, 0.0, 0.0, 0.0, 0.0, 0.0, 0.0, 0.0, 0.0, 0.0, 0.0, 0.0, 0.0, 0.0, 0.0, 0.0, 0.0, 0.0, 0.0, 0.0, 0.0, 0.0, 0.0, 0.0, 0.0, 0.0, 0.0, 0.0, 0.0, 0.0, 0.0, 0.0, 0.0, 0.0, 0.0, 0.0, 0.0, 0.0, 0.0, 0.0, 0.0, 0.0, 0.0, 0.0, 0.0, 0.0, 0.0, 0.0, 0.0, 0.0, 0.0, 0.0, 0.0, 0.0, 0.0, 0.0, 0.0, 0.0, 0.0, 0.0, 0.0, 0.0, 0.0, 0.0, 0.0, 0.0, 0.0, 0.0, 0.0, 0.0, 0.0, 0.0, 0.0, 0.0, 0.0, 0.0, 0.0, 0.0, 0.0, 0.0, 0.0, 0.0, 0.0, 0.0, 0.0, 0.0, 0.0, 0.0, 0.0, 0.0, 0.0, 0.0, 0.0, 0.0, 0.0, 0.0, 0.0, 0.0, 0.0, 0.0, 0.0, 0.0, 0.0, 0.0, 0.0, 0.0, 0.0, 0.0, 0.0, 0.0, 0.0, 0.0, 0.0, 0.0, 0.0, 0.0, 0.0, 0.0, 0.0, 0.0, 0.0, 0.0, 0.0, 0.0, 0.0, 0.0, 0.0, 0.0, 0.0, 0.0, 0.0, 0.0, 0.0, 0.0, 0.0, 0.0, 0.0, 0.0, 0.0, 0.0, 0.0, 0.0, 0.0, 0.0, 0.0, 0.0, 0.0, 0.0, 0.0, 0.0, 0.0, 0.0, 0.0, 0.0, 0.0, 0.0, 0.0, 0.0, 0.0, 0.0, 0.0, 0.0, 0.0, 0.0, 0.0, 0.0, 0.0, 0.0, 0.0, 0.0, 0.0, 0.0, 0.0, 0.0, 0.0, 0.0, 0.0, 0.0, 0.0, 0.0, 0.0, 0.0, 0.0, 0.0, 0.0, 0.0, 0.0, 0.0, 0.0, 0.0, 0.0, 0.0, 0.0, 0.0, 0.0, 0.0, 0.0, 0.0, 0.0, 0.0, 0.0, 0.0, 0.0, 0.0, 0.0, 0.0, 0.0, 0.0, 0.0, 0.0, 0.0, 0.0, 0.0, 0.0, 0.0, 0.0, 0.0, 0.0, 0.0, 0.0, 0.0, 0.0, 0.0, 0.0, 0.0, 0.0, 0.0, 0.0, 0.0, 0.0, 0.0, 0.0, 0.0, 0.0, 0.0, 0.0, 0.0, 0.0, 0.0, 0.0, 0.0, 0.0, 0.0, 0.0, 0.0, 0.0, 0.0, 0.0, 0.0, 0.0, 0.0, 0.0, 0.0, 0.0, 0.0, 0.0, 0.0, 0.0, 0.0, 0.0, 0.0, 0.0, 0.0, 0.0, 0.0, 0.0, 0.0, 0.0, 0.0, 0.0, 0.0, 0.0, 0.0, 0.0, 0.0, 0.0, 0.0, 0.0, 0.0, 0.0, 0.0, 0.0, 0.0, 0.0, 0.0, 0.0, 0.0, 0.0, 0.0, 0.0, 0.0, 0.0, 0.0, 0.0, 0.0, 0.0, 0.0, 0.0, 0.0, 0.0, 0.0, 0.0, 0.0, 0.0, 0.0, 0.0, 0.0, 0.0, 0.0, 0.0, 0.0, 0.0, 0.0, 0.0, 0.0, 0.0, 0.0, 0.0, 0.0, 0.0, 0.0, 0.0, 0.0, 0.0, 0.0, 0.0, 0.0, 0.0, 0.0, 0.0, 0.0, 0.0, 0.0, 0.0, 0.0, 0.0, 0.0, 0.0, 0.0, 0.0, 0.0, 0.0, 0.0, 0.0, 0.0, 0.0, 0.0, 0.0, 0.0, 0.0, 0.0, 0.0, 0.0, 0.0, 0.0, 0.0, 0.0, 0.0, 0.0, 0.0, 0.0, 0.0, 0.0, 0.0, 0.0, 0.0, 0.0, 0.0, 0.0, 0.0, 0.0, 0.0, 0.0, 0.0, 0.0, 0.0, 0.0, 0.0, 0.0, 0.0, 0.0, 0.0, 0.0, 0.0, 0.0, 0.0, 0.0, 0.0, 0.0, 0.0, 0.0, 0.0, 0.0, 0.0, 0.0, 0.0, 0.0, 0.0, 0.0, 0.0, 0.0, 0.0, 0.0, 0.0, 0.0, 0.0, 0.0, 0.0, 0.0, 0.0, 0.0, 0.0, 0.0, 0.0, 0.0, 0.0, 0.0, 0.0, 0.0, 0.0, 0.0, 0.0, 0.0, 0.0, 0.0, 0.0, 0.0, 0.0, 0.0, 0.0, 0.0, 0.0, 0.0, 0.0, 0.0, 0.0, 0.0, 0.0, 0.0, 0.0, 0.0, 0.0, 0.0, 0.0, 0.0, 0.0, 0.0, 0.0, 0.0, 0.0, 0.0, 0.0, 0.0, 0.0, 0.0, 0.0, 0.0, 0.0, 0.0, 0.0, 0.0, 0.0, 0.0, 0.0, 0.0, 0.0, 0.0, 0.0, 0.0, 0.0, 0.0, 0.0, 0.0, 0.0, 0.0, 0.0, 0.0, 0.0, 0.0, 0.0, 0.0, 0.0, 0.0, 0.0, 0.0, 0.0, 0.0, 0.0, 0.0, 0.0, 0.0, 0.0, 0.0, 0.0, 0.0, 0.0, 0.0, 0.0, 0.0, 0.0, 0.0, 0.0, 0.0, 0.0, 0.0, 0.0, 0.0, 0.0, 0.0, 0.0, 0.0, 0.0, 0.0, 0.0, 0.0, 0.0, 0.0, 0.0, 0.0, 0.0, 0.0, 0.0, 0.0, 0.0, 0.0, 0.0, 0.0, 0.0, 0.0, 0.0, 0.0, 0.0, 0.0, 0.0, 0.0, 0.0, 0.0, 0.0, 0.0, 0.0, 0.0, 0.0, 0.0, 0.0, 0.0, 0.0, 0.0, 0.0, 0.0, 0.0, 0.0, 0.0, 0.0, 0.0, 0.0, 0.0, 0.0, 0.0, 0.0, 0.0, 0.0, 0.0, 0.0, 0.0, 0.0, 0.0, 0.0, 0.0, 0.0, 0.0, 0.0, 0.0, 0.0, 0.0, 0.0, 0.0, 0.0, 0.0, 0.0, 0.0, 0.0, 0.0, 0.0, 0.0, 0.0, 0.0, 0.0, 0.0, 0.0, 0.0, 0.0, 0.0, 0.0, 0.0, 0.0, 0.0, 0.0, 0.0, 0.0, 0.0, 0.0, 0.0, 0.0, 0.0, 0.0, 0.0, 0.0, 0.0, 0.0, 0.0, 0.0, 0.0, 0.0, 0.0, 0.0, 0.0, 0.0, 0.0, 0.0, 0.0, 0.0, 0.0, 0.0, 0.0, 0.0, 0.0, 0.0, 0.0, 0.0, 0.0, 0.0, 0.0, 0.0, 0.0, 0.0, 0.0, 0.0, 0.0, 0.0, 0.0, 0.0, 0.0, 0.0, 0.0, 0.0, 0.0, 0.0, 0.0, 0.0, 0.0, 0.0, 0.0, 0.0, 0.0, 0.0, 0.0, 0.0, 0.0, 0.0, 0.0, 0.0, 0.0, 0.0, 0.0, 0.0, 0.0, 0.0, 0.0, 0.0, 0.0, 0.0, 0.0, 0.0, 0.0, 0.0, 0.0, 0.0, 0.0, 0.0, 0.0, 0.0, 0.0, 0.0, 0.0, 0.0, 0.0, 0.0, 0.0, 0.0, 0.0, 0.0, 0.0, 0.0, 0.0, 0.0, 0.0, 0.0, 0.0, 0.0, 0.0, 0.0, 0.0, 0.0, 0.0, 0.0, 0.0, 0.0, 0.0, 0.0, 0.0, 0.0, 0.0, 0.0, 0.0, 0.0, 0.0, 0.0, 0.0, 0.0, 0.0, 0.0, 0.0, 0.0, 0.0, 0.0, 0.0, 0.0, 0.0, 0.0, 0.0, 0.0, 0.0, 0.0, 0.0, 0.0, 0.0, 0.0, 0.0, 0.0, 0.0, 0.0, 0.0, 0.0, 0.0, 0.0, 0.0, 0.0, 0.0, 0.0, 0.0, 0.0, 0.0, 0.0, 0.0, 0.0, 0.0, 0.0, 0.0, 0.0, 0.0, 0.0, 0.0, 0.0, 0.0, 0.0, 0.0, 0.0, 0.0, 0.0, 0.0, 0.0, 0.0, 0.0, 0.0, 0.0, 0.0, 0.0, 0.0, 0.0, 0.0, 0.0, 0.0, 0.0, 0.0, 0.0, 0.0, 0.0, 0.0, 0.0, 0.0, 0.0, 0.0, 0.0, 0.0, 0.0, 0.0, 0.0, 0.0, 0.0, 0.0, 0.0, 0.0, 0.0, 0.0, 0.0, 0.0, 0.0, 0.0, 0.0, 0.0, 0.0, 0.0, 0.0, 0.0, 0.0, 0.0, 0.0, 0.0, 0.0, 0.0, 0.0, 0.0, 0.0, 0.0, 0.0, 0.0, 0.0, 0.0, 0.0, 0.0, 0.0, 0.0, 0.0, 0.0, 0.0, 0.0, 0.0, 0.0, 0.0, 0.0, 0.0, 0.0, 0.0, 0.0, 0.0, 0.0, 0.0, 0.0, 0.0, 0.0, 0.0, 0.0, 0.0, 0.0, 0.0, 0.0, 0.0, 0.0, 0.0, 0.0, 0.0, 0.0, 0.0, 0.0, 0.0, 0.0, 0.0, 0.0, 0.0, 0.0, 0.0, 0.0, 0.0, 0.0, 0.0, 0.0, 0.0, 0.0, 0.0, 0.0, 0.0, 0.0, 0.0, 0.0, 0.0, 0.0, 0.0, 0.0, 0.0, 0.0, 0.0, 0.0, 0.0, 0.0, 0.0, 0.0, 0.0, 0.0, 0.0, 0.0, 0.0, 0.0, 0.0, 0.0, 0.0, 0.0, 0.0, 0.0, 0.0, 0.0, 0.0, 0.0, 0.0, 0.0, 0.0, 0.0, 0.0, 0.0, 0.0, 0.0, 0.0, 0.0, 0.0, 0.0, 0.0, 0.0, 0.0, 0.0, 0.0, 0.0, 0.0, 0.0, 0.0, 0.0, 0.0, 0.0, 0.0, 0.0, 0.0, 0.0, 0.0, 0.0, 0.0, 0.0, 0.0, 0.0, 0.0, 0.0, 0.0, 0.0, 0.0, 0.0, 0.0, 0.0, 0.0, 0.0, 0.0, 0.0, 0.0, 0.0, 0.0, 0.0, 0.0, 0.0, 0.0, 0.0, 0.0, 0.0, 0.0, 0.0, 0.0, 0.0, 0.0, 0.0, 0.0, 0.0, 0.0, 0.0, 0.0, 0.0, 0.0, 0.0, 0.0, 0.0, 0.0, 0.0, 0.0, 0.0, 0.0, 0.0, 0.0, 0.0, 0.0, 0.0, 0.0, 0.0, 0.0, 0.0, 0.0, 0.0, 0.0, 0.0, 0.0, 0.0, 0.0, 0.0, 0.0, 0.0, 0.0, 0.0, 0.0, 0.0, 0.0, 0.0, 0.0, 0.0, 0.0, 0.0, 0.0, 0.0, 0.0, 0.0, 0.0, 0.0, 0.0, 0.0, 0.0, 0.0, 0.0, 0.0, 0.0, 0.0, 0.0, 0.0, 0.0, 0.0, 0.0, 0.0, 0.0, 0.0, 0.0, 0.0, 0.0, 0.0, 0.0, 0.0, 0.0, 0.0, 0.0, 0.0, 0.0, 0.0, 0.0, 0.0, 0.0, 0.0, 0.0, 0.0, 0.0, 0.0, 0.0, 0.0, 0.0, 0.0, 0.0, 0.0, 0.0, 0.0, 0.0, 0.0, 0.0, 0.0, 0.0, 0.0, 0.0, 0.0, 0.0, 0.0, 0.0, 0.0, 0.0, 0.0, 0.0, 0.0, 0.0, 0.0, 0.0, 0.0, 0.0, 0.0, 0.0, 0.0, 0.0, 0.0, 0.0, 0.0, 0.0, 0.0, 0.0, 0.0, 0.0, 0.0, 0.0, 0.0, 0.0, 0.0, 0.0, 0.0, 0.0, 0.0, 0.0, 0.0, 0.0, 0.0, 0.0, 0.0, 0.0, 0.0, 0.0, 0.0, 0.0, 0.0, 0.0, 0.0, 0.0, 0.0, 0.0, 0.0, 0.0, 0.0, 0.0, 0.0, 0.0, 0.0, 0.0, 0.0, 0.0, 0.0, 0.0, 0.0, 0.0, 0.0, 0.0, 0.0, 0.0, 0.0, 0.0, 0.0, 0.0, 0.0, 0.0, 0.0, 0.0, 0.0, 0.0, 0.0, 0.0, 0.0, 0.0, 0.0, 0.0, 0.0, 0.0, 0.0, 0.0, 0.0, 0.0, 0.0, 0.0, 0.0, 0.0, 0.0, 0.0, 0.0, 0.0, 0.0, 0.0, 0.0, 0.0, 0.0, 0.0, 0.0, 0.0, 0.0, 0.0, 0.0, 0.0, 0.0, 0.0, 0.0, 0.0, 0.0, 0.0, 0.0, 0.0, 0.0, 0.0, 0.0, 0.0, 0.0, 0.0, 0.0, 0.0, 0.0, 0.0, 0.0, 0.0, 0.0, 0.0, 0.0, 0.0, 0.0, 0.0, 0.0, 0.0, 0.0, 0.0, 0.0, 0.0, 0.0, 0.0, 0.0, 0.0, 0.0, 0.0, 0.0, 0.0, 0.0, 0.0, 0.0, 0.0, 0.0, 0.0, 0.0, 0.0, 0.0, 0.0, 0.0, 0.0, 0.0, 0.0, 0.0, 0.0, 0.0, 0.0, 0.0, 0.0, 0.0, 0.0, 0.0, 0.0, 0.0, 0.0, 0.0, 0.0, 0.0, 0.0, 0.0, 0.0, 0.0, 0.0, 0.0, 0.0, 0.0, 0.0, 0.0, 0.0, 0.0, 0.0, 0.0, 0.0, 0.0, 0.0, 0.0, 0.0, 0.0, 0.0, 0.0, 0.0, 0.0, 0.0, 0.0, 0.0, 0.0, 0.0, 0.0, 0.0, 0.0, 0.0, 0.0, 0.0, 0.0, 0.0, 0.0, 0.0, 0.0, 0.0, 0.0, 0.0, 0.0, 0.0, 0.0, 0.0, 0.0, 0.0, 0.0, 0.0, 0.0, 0.0, 0.0, 0.0, 0.0, 0.0, 0.0, 0.0, 0.0, 0.0, 0.0, 0.0, 0.0, 0.0, 0.0, 0.0, 0.0, 0.0, 0.0, 0.0, 0.0, 0.0, 0.0, 0.0, 0.0, 0.0, 0.0, 0.0, 0.0, 0.0, 0.0, 0.0, 0.0, 0.0, 0.0, 0.0, 0.0, 0.0, 0.0, 0.0, 0.0, 0.0, 0.0, 0.0, 0.0, 0.0, 0.0, 0.0, 0.0, 0.0, 0.0, 0.0, 0.0, 0.0, 0.0, 0.0, 0.0, 0.0, 0.0, 0.0, 0.0, 0.0, 0.0, 0.0, 0.0, 0.0, 0.0, 0.0, 0.0, 0.0, 0.0, 0.0, 0.0, 0.0, 0.0, 0.0, 0.0, 0.0, 0.0, 0.0, 0.0, 0.0, 0.0, 0.0, 0.0, 0.0, 0.0, 0.0, 0.0, 0.0, 0.0, 0.0, 0.0, 0.0, 0.0, 0.0, 0.0, 0.0, 0.0, 0.0, 0.0, 0.0, 0.0, 0.0, 0.0, 0.0, 0.0, 0.0, 0.0, 0.0, 0.0, 0.0, 0.0, 0.0, 0.0, 0.0, 0.0, 0.0, 0.0, 0.0, 0.0, 0.0, 0.0, 0.0, 0.0, 0.0, 0.0, 0.0, 0.0, 0.0, 0.0, 0.0, 0.0, 0.0, 0.0, 0.0, 0.0, 0.0, 0.0, 0.0, 0.0, 0.0, 0.0, 0.0, 0.0, 0.0, 0.0, 0.0, 0.0, 0.0, 0.0, 0.0, 0.0, 0.0, 0.0, 0.0, 0.0, 0.0, 0.0, 0.0, 0.0, 0.0, 0.0, 0.0, 0.0, 0.0, 0.0, 0.0, 0.0, 0.0, 0.0, 0.0, 0.0, 0.0, 0.0, 0.0, 0.0, 0.0, 0.0, 0.0, 0.0, 0.0, 0.0, 0.0, 0.0, 0.0, 0.0, 0.0, 0.0, 0.0, 0.0, 0.0, 0.0, 0.0, 0.0, 0.0, 0.0, 0.0, 0.0, 0.0, 0.0, 0.0, 0.0, 0.0, 0.0, 0.0, 0.0, 0.0, 0.0, 0.0, 0.0, 0.0, 0.0, 0.0, 0.0, 0.0, 0.0, 0.0, 0.0, 0.0, 0.0, 0.0, 0.0, 0.0, 0.0, 0.0, 0.0, 0.0, 0.0, 0.0, 0.0, 0.0, 0.0, 0.0, 0.0, 0.0, 0.0, 0.0, 0.0, 0.0, 0.0, 0.0, 0.0, 0.0, 0.0, 0.0, 0.0, 0.0, 0.0, 0.0, 0.0, 0.0, 0.0, 0.0, 0.0, 0.0, 0.0, 0.0, 0.0, 0.0, 0.0, 0.0, 0.0, 0.0, 0.0, 0.0, 0.0, 0.0, 0.0, 0.0, 0.0, 0.0, 0.0, 0.0, 0.0, 0.0, 0.0, 0.0, 0.0, 0.0, 0.0, 0.0, 0.0, 0.0, 0.0, 0.0, 0.0, 0.0, 0.0, 0.0, 0.0, 0.0, 0.0, 0.0, 0.0, 0.0, 0.0, 0.0, 0.0, 0.0, 0.0, 0.0, 0.0, 0.0, 0.0, 0.0, 0.0, 0.0, 0.0, 0.0, 0.0, 0.0, 0.0, 0.0, 0.0, 0.0, 0.0, 0.0, 0.0, 0.0, 0.0, 0.0, 0.0, 0.0, 0.0, 0.0, 0.0, 0.0, 0.0, 0.0, 0.0, 0.0, 0.0, 0.0, 0.0, 0.0, 0.0, 0.0, 0.0, 0.0, 0.0, 0.0, 0.0, 0.0, 0.0, 0.0, 0.0, 0.0, 0.0, 0.0, 0.0, 0.0, 0.0, 0.0, 0.0, 0.0, 0.0, 0.0, 0.0, 0.0, 0.0, 0.0, 0.0, 0.0, 0.0, 0.0, 0.0, 0.0, 0.0, 0.0, 0.0, 0.0, 0.0, 0.0, 0.0, 0.0, 0.0, 0.0, 0.0, 0.0, 0.0, 0.0, 0.0, 0.0, 0.0, 0.0, 0.0, 0.0, 0.0, 0.0, 0.0, 0.0, 0.0, 0.0, 0.0, 0.0, 0.0, 0.0, 0.0, 0.0, 0.0, 0.0, 0.0, 0.0, 0.0, 0.0, 0.0, 0.0, 0.0, 0.0, 0.0, 0.0, 0.0, 0.0, 0.0, 0.0, 0.0, 0.0, 0.0, 0.0, 0.0, 0.0, 0.0, 0.0, 0.0, 0.0, 0.0, 0.0, 0.0, 0.0, 0.0, 0.0, 0.0, 0.0, 0.0, 0.0, 0.0, 0.0, 0.0, 0.0, 0.0, 0.0, 0.0, 0.0, 0.0, 0.0, 0.0, 0.0, 0.0, 0.0, 0.0, 0.0, 0.0, 0.0, 0.0, 0.0, 0.0, 0.0, 0.0, 0.0, 0.0, 0.0, 0.0, 0.0, 0.0, 0.0, 0.0, 0.0, 0.0, 0.0, 0.0, 0.0, 0.0, 0.0, 0.0, 0.0, 0.0, 0.0, 0.0, 0.0, 0.0, 0.0, 0.0, 0.0, 0.0, 0.0, 0.0, 0.0, 0.0, 0.0, 0.0, 0.0, 0.0, 0.0, 0.0, 0.0, 0.0, 0.0, 0.0, 0.0, 0.0, 0.0, 0.0, 0.0, 0.0, 0.0, 0.0, 0.0, 0.0, 0.0, 0.0, 0.0, 0.0, 0.0, 0.0, 0.0, 0.0, 0.0, 0.0, 0.0, 0.0, 0.0, 0.0, 0.0, 0.0, 0.0, 0.0, 0.0, 0.0, 0.0, 0.0, 0.0, 0.0, 0.0, 0.0, 0.0, 0.0, 0.0, 0.0, 0.0, 0.0, 0.0, 0.0, 0.0, 0.0, 0.0, 0.0, 0.0, 0.0, 0.0, 0.0, 0.0, 0.0, 0.0, 0.0, 0.0, 0.0, 0.0, 0.0, 0.0, 0.0, 0.0, 0.0, 0.0, 0.0, 0.0, 0.0, 0.0, 0.0, 0.0, 0.0, 0.0, 0.0, 0.0, 0.0, 0.0, 0.0, 0.0, 0.0, 0.0, 0.0, 0.0, 0.0, 0.0, 0.0, 0.0, 0.0, 0.0, 0.0, 0.0, 0.0, 0.0, 0.0, 0.0, 0.0, 0.0, 0.0, 0.0, 0.0, 0.0, 0.0, 0.0, 0.0, 0.0, 0.0, 0.0, 0.0, 0.0, 0.0, 0.0, 0.0, 0.0, 0.0, 0.0, 0.0, 0.0, 0.0, 0.0, 0.0, 0.0, 0.0, 0.0, 0.0, 0.0, 0.0, 0.0, 0.0, 0.0, 0.0, 0.0, 0.0, 0.0, 0.0, 0.0, 0.0, 0.0, 0.0, 0.0, 0.0, 0.0, 0.0, 0.0, 0.0, 0.0, 0.0, 0.0, 0.0, 0.0, 0.0, 0.0, 0.0, 0.0, 0.0, 0.0, 0.0, 0.0, 0.0, 0.0, 0.0, 0.0, 0.0, 0.0, 0.0, 0.0, 0.0, 0.0, 0.0, 0.0, 0.0, 0.0, 0.0, 0.0, 0.0, 0.0, 0.0, 0.0, 0.0, 0.0, 0.0, 0.0, 0.0, 0.0, 0.0, 0.0, 0.0, 0.0, 0.0, 0.0, 0.0, 0.0, 0.0, 0.0, 0.0, 0.0, 0.0, 0.0, 0.0, 0.0, 0.0, 0.0, 0.0, 0.0, 0.0, 0.0, 0.0, 0.0, 0.0, 0.0, 0.0, 0.0, 0.0, 0.0, 0.0, 0.0, 0.0, 0.0, 0.0, 0.0, 0.0, 0.0, 0.0, 0.0, 0.0, 0.0, 0.0, 0.0, 0.0, 0.0, 0.0, 0.0, 0.0, 0.0, 0.0, 0.0, 0.0, 0.0, 0.0, 0.0, 0.0, 0.0, 0.0, 0.0, 0.0, 0.0, 0.0, 0.0, 0.0, 0.0, 0.0, 0.0, 0.0, 0.0, 0.0, 0.0, 0.0, 0.0, 0.0, 0.0, 0.0, 0.0, 0.0, 0.0, 0.0, 0.0, 0.0, 0.0, 0.0, 0.0, 0.0, 0.0, 0.0, 0.0, 0.0, 0.0, 0.0, 0.0, 0.0, 0.0, 0.0, 0.0, 0.0, 0.0, 0.0, 0.0, 0.0, 0.0, 0.0, 0.0, 0.0, 0.0, 0.0, 0.0, 0.0, 0.0, 0.0, 0.0, 0.0, 0.0, 0.0, 0.0, 0.0, 0.0, 0.0, 0.0, 0.0, 0.0, 0.0, 0.0, 0.0, 0.0, 0.0, 0.0, 0.0, 0.0, 0.0, 0.0, 0.0, 0.0, 0.0, 0.0, 0.0, 0.0, 0.0, 0.0, 0.0, 0.0, 0.0, 0.0, 0.0, 0.0, 0.0, 0.0, 0.0, 0.0, 0.0, 0.0, 0.0, 0.0, 0.0, 0.0, 0.0, 0.0, 0.0, 0.0, 0.0, 0.0, 0.0, 0.0, 0.0, 0.0, 0.0, 0.0, 0.0, 0.0, 0.0, 0.0, 0.0, 0.0, 0.0, 0.0, 0.0, 0.0, 0.0, 0.0, 0.0, 0.0, 0.0, 0.0, 0.0, 0.0, 0.0, 0.0, 0.0, 0.0, 0.0, 0.0, 0.0, 0.0, 0.0, 0.0, 0.0, 0.0, 0.0, 0.0, 0.0, 0.0, 0.0, 0.0, 0.0, 0.0, 0.0, 0.0, 0.0, 0.0, 0.0, 0.0, 0.0, 0.0, 0.0, 0.0, 0.0, 0.0, 0.0, 0.0, 0.0, 0.0, 0.0, 0.0, 0.0, 0.0, 0.0, 0.0, 0.0, 0.0, 0.0, 0.0, 0.0, 0.0, 0.0, 0.0, 0.0, 0.0, 0.0, 0.0, 0.0, 0.0, 0.0, 0.0, 0.0, 0.0, 0.0, 0.0, 0.0, 0.0, 0.0, 0.0, 0.0, 0.0, 0.0, 0.0, 0.0, 0.0, 0.0, 0.0, 0.0, 0.0, 0.0, 0.0, 0.0, 0.0, 0.0, 0.0, 0.0, 0.0, 0.0, 0.0, 0.0, 0.0, 0.0, 0.0, 0.0, 0.0, 0.0, 0.0, 0.0, 0.0, 0.0, 0.0, 0.0, 0.0, 0.0, 0.0, 0.0, 0.0, 0.0, 0.0, 0.0, 0.0, 0.0, 0.0, 0.0, 0.0, 0.0, 0.0, 0.0, 0.0, 0.0, 0.0, 0.0, 0.0, 0.0, 0.0, 0.0, 0.0, 0.0, 0.0, 0.0, 0.0, 0.0, 0.0, 0.0, 0.0, 0.0, 0.0, 0.0, 0.0, 0.0, 0.0, 0.0, 0.0, 0.0, 0.0, 0.0, 0.0, 0.0, 0.0, 0.0, 0.0, 0.0, 0.0, 0.0, 0.0, 0.0, 0.0, 0.0, 0.0, 0.0, 0.0, 0.0, 0.0, 0.0, 0.0, 0.0, 0.0, 0.0, 0.0, 0.0, 0.0, 0.0, 0.0, 0.0, 0.0, 0.0, 0.0, 0.0, 0.0, 0.0, 0.0, 0.0, 0.0, 0.0, 0.0, 0.0, 0.0, 0.0, 0.0, 0.0, 0.0, 0.0, 0.0, 0.0, 0.0, 0.0, 0.0, 0.0, 0.0, 0.0, 0.0, 0.0, 0.0, 0.0, 0.0, 0.0, 0.0, 0.0, 0.0, 0.0, 0.0, 0.0, 0.0, 0.0, 0.0, 0.0, 0.0, 0.0, 0.0, 0.0, 0.0, 0.0, 0.0, 0.0, 0.0, 0.0, 0.0, 0.0, 0.0, 0.0, 0.0, 0.0, 0.0, 0.0, 0.0, 0.0, 0.0, 0.0, 0.0, 0.0, 0.0, 0.0, 0.0, 0.0, 0.0, 0.0, 0.0, 0.0, 0.0, 0.0, 0.0, 0.0, 0.0, 0.0, 0.0, 0.0, 0.0, 0.0, 0.0, 0.0, 0.0, 0.0, 0.0, 0.0, 0.0, 0.0, 0.0, 0.0, 0.0, 0.0, 0.0, 0.0, 0.0, 0.0, 0.0, 0.0, 0.0, 0.0, 0.0, 0.0, 0.0, 0.0, 0.0, 0.0, 0.0, 0.0, 0.0, 0.0, 0.0, 0.0, 0.0, 0.0, 0.0, 0.0, 0.0, 0.0, 0.0, 0.0, 0.0, 0.0, 0.0, 0.0, 0.0, 0.0, 0.0, 0.0, 0.0, 0.0, 0.0, 0.0, 0.0, 0.0, 0.0, 0.0, 0.0, 0.0, 0.0, 0.0, 0.0, 0.0, 0.0, 0.0, 0.0, 0.0, 0.0, 0.0, 0.0, 0.0, 0.0, 0.0, 0.0, 0.0, 0.0, 0.0, 0.0, 0.0, 0.0, 0.0, 0.0, 0.0, 0.0, 0.0, 0.0, 0.0, 0.0, 0.0, 0.0, 0.0, 0.0, 0.0, 0.0, 0.0, 0.0, 0.0, 0.0, 0.0, 0.0, 0.0, 0.0, 0.0, 0.0, 0.0, 0.0, 0.0, 0.0, 0.0, 0.0, 0.0, 0.0, 0.0, 0.0, 0.0, 0.0, 0.0, 0.0, 0.0, 0.0, 0.0, 0.0, 0.0, 0.0, 0.0, 0.0, 0.0, 0.0, 0.0, 0.0, 0.0, 0.0, 0.0, 0.0, 0.0, 0.0, 0.0, 0.0, 0.0, 0.0, 0.0, 0.0, 0.0, 0.0, 0.0, 0.0, 0.0, 0.0, 0.0, 0.0, 0.0, 0.0, 0.0, 0.0, 0.0, 0.0, 0.0, 0.0, 0.0, 0.0, 0.0, 0.0, 0.0, 0.0, 0.0, 0.0, 0.0, 0.0, 0.0, 0.0, 0.0, 0.0, 0.0, 0.0, 0.0, 0.0, 0.0, 0.0, 0.0, 0.0, 0.0, 0.0, 0.0, 0.0, 0.0, 0.0, 0.0, 0.0, 0.0, 0.0, 0.0, 0.0, 0.0, 0.0, 0.0, 0.0, 0.0, 0.0, 0.0, 0.0, 0.0, 0.0, 0.0, 0.0, 0.0, 0.0, 0.0, 0.0, 0.0, 0.0, 0.0, 0.0, 0.0, 0.0, 0.0, 0.0, 0.0, 0.0, 0.0, 0.0, 0.0, 0.0, 0.0, 0.0, 0.0, 0.0, 0.0, 0.0, 0.0, 0.0, 0.0, 0.0, 0.0, 0.0, 0.0, 0.0, 0.0, 0.0, 0.0, 0.0, 0.0, 0.0, 0.0, 0.0, 0.0, 0.0, 0.0, 0.0, 0.0, 0.0, 0.0, 0.0, 0.0, 0.0, 0.0, 0.0, 0.0, 0.0, 0.0, 0.0, 0.0, 0.0, 0.0, 0.0, 0.0, 0.0, 0.0, 0.0, 0.0, 0.0, 0.0, 0.0, 0.0, 0.0, 0.0, 0.0, 0.0, 0.0, 0.0, 0.0, 0.0, 0.0, 0.0, 0.0, 0.0, 0.0, 0.0, 0.0, 0.0, 0.0, 0.0, 0.0, 0.0, 0.0, 0.0, 0.0, 0.0, 0.0, 0.0, 0.0, 0.0, 0.0, 0.0, 0.0, 0.0, 0.0, 0.0, 0.0, 0.0, 0.0, 0.0, 0.0, 0.0, 0.0, 0.0, 0.0, 0.0, 0.0, 0.0, 0.0, 0.0, 0.0, 0.0, 0.0, 0.0, 0.0, 0.0, 0.0, 0.0, 0.0, 0.0, 0.0, 0.0, 0.0, 0.0, 0.0, 0.0, 0.0, 0.0, 0.0, 0.0, 0.0, 0.0, 0.0, 0.0, 0.0, 0.0, 0.0, 0.0, 0.0, 0.0, 0.0, 0.0, 0.0, 0.0, 0.0, 0.0, 0.0, 0.0, 0.0, 0.0, 0.0, 0.0, 0.0, 0.0, 0.0, 0.0, 0.0, 0.0, 0.0, 0.0, 0.0, 0.0, 0.0, 0.0, 0.0, 0.0, 0.0, 0.0, 0.0, 0.0, 0.0, 0.0, 0.0, 0.0, 0.0, 0.0, 0.0, 0.0, 0.0, 0.0, 0.0, 0.0, 0.0, 0.0, 0.0, 0.0, 0.0, 0.0, 0.0, 0.0, 0.0, 0.0, 0.0, 0.0, 0.0, 0.0, 0.0, 0.0, 0.0, 0.0, 0.0, 0.0, 0.0, 0.0, 0.0, 0.0, 0.0, 0.0, 0.0, 0.0, 0.0, 0.0, 0.0, 0.0, 0.0, 0.0, 0.0, 0.0, 0.0, 0.0, 0.0, 0.0, 0.0, 0.0, 0.0, 0.0, 0.0, 0.0, 0.0, 0.0, 0.0, 0.0, 0.0, 0.0, 0.0, 0.0, 0.0, 0.0, 0.0, 0.0, 0.0, 0.0, 0.0, 0.0, 0.0, 0.0, 0.0, 0.0, 0.0, 0.0, 0.0, 0.0, 0.0, 0.0, 0.0, 0.0, 0.0, 0.0, 0.0, 0.0, 0.0, 0.0, 0.0, 0.0, 0.0, 0.0, 0.0, 0.0, 0.0, 0.0, 0.0, 0.0, 0.0, 0.0, 0.0, 0.0, 0.0, 0.0, 0.0, 0.0, 0.0, 0.0, 0.0, 0.0, 0.0, 0.0, 0.0, 0.0, 0.0, 0.0, 0.0, 0.0, 0.0, 0.0, 0.0, 0.0, 0.0, 0.0, 0.0, 0.0, 0.0, 0.0, 0.0, 0.0, 0.0, 0.0, 0.0, 0.0, 0.0, 0.0, 0.0, 0.0, 0.0, 0.0, 0.0, 0.0, 0.0, 0.0, 0.0, 0.0, 0.0, 0.0, 0.0, 0.0, 0.0, 0.0, 0.0, 0.0, 0.0, 0.0, 0.0, 0.0, 0.0, 0.0, 0.0, 0.0, 0.0, 0.0, 0.0, 0.0, 0.0, 0.0, 0.0, 0.0, 0.0, 0.0, 0.0, 0.0, 0.0, 0.0, 0.0, 0.0, 0.0, 0.0, 0.0, 0.0, 0.0, 0.0, 0.0, 0.0, 0.0, 0.0, 0.0, 0.0, 0.0, 0.0, 0.0, 0.0, 0.0, 0.0, 0.0, 0.0, 0.0, 0.0, 0.0, 0.0, 0.0, 0.0, 0.0, 0.0, 0.0, 0.0, 0.0, 0.0, 0.0, 0.0, 0.0, 0.0, 0.0, 0.0, 0.0, 0.0, 0.0, 0.0, 0.0, 0.0, 0.0, 0.0, 0.0, 0.0, 0.0, 0.0, 0.0, 0.0, 0.0, 0.0, 0.0, 0.0, 0.0, 0.0, 0.0, 0.0, 0.0, 0.0, 0.0, 0.0, 0.0, 0.0, 0.0, 0.0, 0.0, 0.0, 0.0, 0.0, 0.0, 0.0, 0.0, 0.0, 0.0, 0.0, 0.0, 0.0, 0.0, 0.0, 0.0, 0.0, 0.0, 0.0, 0.0, 0.0, 0.0, 0.0, 0.0, 0.0, 0.0, 0.0, 0.0, 0.0, 0.0, 0.0, 0.0, 0.0, 0.0, 0.0, 0.0, 0.0, 0.0, 0.0, 0.0, 0.0, 0.0, 0.0, 0.0, 0.0, 0.0, 0.0, 0.0, 0.0, 0.0, 0.0, 0.0, 0.0, 0.0, 0.0, 0.0, 0.0, 0.0, 0.0, 0.0, 0.0, 0.0, 0.0, 0.0, 0.0, 0.0, 0.0, 0.0, 0.0, 0.0, 0.0, 0.0, 0.0, 0.0, 0.0, 0.0, 0.0, 0.0, 0.0, 0.0, 0.0, 0.0, 0.0, 0.0, 0.0, 0.0, 0.0, 0.0, 0.0, 0.0, 0.0, 0.0, 0.0, 0.0, 0.0, 0.0, 0.0, 0.0, 0.0, 0.0, 0.0, 0.0, 0.0, 0.0, 0.0, 0.0, 0.0, 0.0, 0.0, 0.0, 0.0, 0.0, 0.0, 0.0, 0.0, 0.0, 0.0, 0.0, 0.0, 0.0, 0.0, 0.0, 0.0, 0.0, 0.0, 0.0, 0.0, 0.0, 0.0, 0.0, 0.0, 0.0, 0.0, 0.0, 0.0, 0.0, 0.0, 0.0, 0.0, 0.0, 0.0, 0.0, 0.0, 0.0, 0.0, 0.0, 0.0, 0.0, 0.0, 0.0, 0.0, 0.0, 0.0, 0.0, 0.0, 0.0, 0.0, 0.0, 0.0, 0.0, 0.0, 0.0, 0.0, 0.0, 0.0, 0.0, 0.0, 0.0, 0.0, 0.0, 0.0, 0.0, 0.0, 0.0, 0.0, 0.0, 0.0, 0.0, 0.0, 0.0, 0.0, 0.0, 0.0, 0.0, 0.0, 0.0, 0.0, 0.0, 0.0, 0.0, 0.0, 0.0, 0.0, 0.0, 0.0, 0.0, 0.0, 0.0, 0.0, 0.0, 0.0, 0.0, 0.0, 0.0, 0.0, 0.0, 0.0, 0.0, 0.0, 0.0, 0.0, 0.0, 0.0, 0.0, 0.0, 0.0, 0.0, 0.0, 0.0, 0.0, 0.0, 0.0, 0.0, 0.0, 0.0, 0.0, 0.0, 0.0, 0.0, 0.0, 0.0, 0.0, 0.0, 0.0, 0.0, 0.0, 0.0, 0.0, 0.0, 0.0, 0.0, 0.0, 0.0, 0.0, 0.0, 0.0, 0.0, 0.0, 0.0, 0.0, 0.0, 0.0, 0.0, 0.0, 0.0, 0.0, 0.0, 0.0, 0.0, 0.0, 0.0, 0.0, 0.0, 0.0, 0.0, 0.0, 0.0, 0.0, 0.0, 0.0, 0.0, 0.0, 0.0, 0.0, 0.0, 0.0, 0.0, 0.0, 0.0, 0.0, 0.0, 0.0, 0.0, 0.0, 0.0, 0.0, 0.0, 0.0, 0.0, 0.0, 0.0, 0.0, 0.0, 0.0, 0.0, 0.0, 0.0, 0.0, 0.0, 0.0, 0.0, 0.0, 0.0, 0.0, 0.0, 0.0, 0.0, 0.0, 0.0, 0.0, 0.0, 0.0, 0.0, 0.0, 0.0, 0.0, 0.0, 0.0, 0.0, 0.0, 0.0, 0.0, 0.0, 0.0, 0.0, 0.0, 0.0, 0.0, 0.0, 0.0, 0.0, 0.0, 0.0, 0.0, 0.0, 0.0, 0.0, 0.0, 0.0, 0.0, 0.0, 0.0, 0.0, 0.0, 0.0, 0.0, 0.0, 0.0, 0.0, 0.0, 0.0, 0.0, 0.0, 0.0, 0.0, 0.0, 0.0, 0.0, 0.0, 0.0, 0.0, 0.0, 0.0, 0.0, 0.0, 0.0, 0.0, 0.0, 0.0, 0.0, 0.0, 0.0, 0.0, 0.0, 0.0, 0.0, 0.0, 0.0, 0.0, 0.0, 0.0, 0.0, 0.0, 0.0, 0.0, 0.0, 0.0, 0.0, 0.0, 0.0, 0.0, 0.0, 0.0, 0.0, 0.0, 0.0, 0.0, 0.0, 0.0, 0.0, 0.0, 0.0, 0.0, 0.0, 0.0, 0.0, 0.0, 0.0, 0.0, 0.0, 0.0, 0.0, 0.0, 0.0, 0.0, 0.0, 0.0, 0.0, 0.0, 0.0, 0.0, 0.0, 0.0, 0.0, 0.0, 0.0, 0.0, 0.0, 0.0, 0.0, 0.0, 0.0, 0.0, 0.0, 0.0, 0.0, 0.0, 0.0, 0.0, 0.0, 0.0, 0.0, 0.0, 0.0, 0.0, 0.0, 0.0, 0.0, 0.0, 0.0, 0.0, 0.0, 0.0, 0.0, 0.0, 0.0, 0.0, 0.0, 0.0, 0.0, 0.0, 0.0, 0.0, 0.0, 0.0, 0.0, 0.0, 0.0, 0.0, 0.0, 0.0, 0.0, 0.0, 0.0, 0.0, 0.0, 0.0, 0.0, 0.0, 0.0, 0.0, 0.0, 0.0, 0.0, 0.0, 0.0, 0.0, 0.0, 0.0, 0.0, 0.0, 0.0, 0.0, 0.0, 0.0, 0.0, 0.0, 0.0, 0.0, 0.0, 0.0, 0.0, 0.0, 0.0, 0.0, 0.0, 0.0, 0.0, 0.0, 0.0, 0.0, 0.0, 0.0, 0.0, 0.0, 0.0, 0.0, 0.0, 0.0, 0.0, 0.0, 0.0, 0.0, 0.0, 0.0, 0.0, 0.0, 0.0, 0.0, 0.0, 0.0, 0.0, 0.0, 0.0, 0.0, 0.0, 0.0, 0.0, 0.0, 0.0, 0.0, 0.0, 0.0, 0.0, 0.0, 0.0, 0.0, 0.0, 0.0, 0.0, 0.0, 0.0, 0.0, 0.0, 0.0, 0.0, 0.0, 0.0, 0.0, 0.0, 0.0, 0.0, 0.0, 0.0, 0.0, 0.0, 0.0, 0.0, 0.0, 0.0, 0.0, 0.0, 0.0, 0.0, 0.0, 0.0, 0.0, 0.0, 0.0, 0.0, 0.0, 0.0, 0.0, 0.0, 0.0, 0.0, 0.0, 0.0, 0.0, 0.0, 0.0, 0.0, 0.0, 0.0, 0.0, 0.0, 0.0, 0.0, 0.0, 0.0, 0.0, 0.0, 0.0, 0.0, 0.0, 0.0, 0.0, 0.0, 0.0, 0.0, 0.0, 0.0, 0.0, 0.0, 0.0, 0.0, 0.0, 0.0, 0.0, 0.0, 0.0, 0.0, 0.0, 0.0, 0.0, 0.0, 0.0, 0.0, 0.0, 0.0, 0.0, 0.0, 0.0, 0.0, 0.0, 0.0, 0.0, 0.0, 0.0, 0.0, 0.0, 0.0, 0.0, 0.0, 0.0, 0.0, 0.0, 0.0, 0.0, 0.0, 0.0, 0.0, 0.0, 0.0, 0.0, 0.0, 0.0, 0.0, 0.0, 0.0, 0.0, 0.0, 0.0, 0.0, 0.0, 0.0, 0.0, 0.0, 0.0, 0.0, 0.0, 0.0, 0.0, 0.0, 0.0, 0.0, 0.0, 0.0, 0.0, 0.0, 0.0, 0.0, 0.0, 0.0, 0.0, 0.0, 0.0, 0.0, 0.0, 0.0, 0.0, 0.0, 0.0, 0.0, 0.0, 0.0, 0.0, 0.0, 0.0, 0.0, 0.0, 0.0, 0.0, 0.0, 0.0, 0.0, 0.0, 0.0, 0.0, 0.0, 0.0, 0.0, 0.0, 0.0, 0.0, 0.0, 0.0, 0.0, 0.0, 0.0, 0.0, 0.0, 0.0, 0.0, 0.0, 0.0, 0.0, 0.0, 0.0, 0.0, 0.0, 0.0, 0.0, 0.0, 0.0, 0.0, 0.0, 0.0, 0.0, 0.0, 0.0, 0.0, 0.0, 0.0, 0.0, 0.0, 0.0, 0.0, 0.0, 0.0, 0.0, 0.0, 0.0, 0.0, 0.0, 0.0, 0.0, 0.0, 0.0, 0.0, 0.0, 0.0, 0.0, 0.0, 0.0, 0.0, 0.0, 0.0, 0.0, 0.0, 0.0, 0.0, 0.0, 0.0, 0.0, 0.0, 0.0, 0.0, 0.0, 0.0, 0.0, 0.0, 0.0, 0.0, 0.0, 0.0, 0.0, 0.0, 0.0, 0.0, 0.0, 0.0, 0.0, 0.0, 0.0, 0.0, 0.0, 0.0, 0.0, 0.0, 0.0, 0.0, 0.0, 0.0, 0.0, 0.0, 0.0, 0.0, 0.0, 0.0, 0.0, 0.0, 0.0, 0.0, 0.0, 0.0, 0.0, 0.0, 0.0, 0.0, 0.0, 0.0, 0.0, 0.0, 0.0, 0.0, 0.0, 0.0, 0.0, 0.0, 0.0, 0.0, 0.0, 0.0, 0.0, 0.0, 0.0, 0.0, 0.0, 0.0, 0.0, 0.0, 0.0, 0.0, 0.0, 0.0, 0.0, 0.0, 0.0, 0.0, 0.0, 0.0, 0.0, 0.0, 0.0, 0.0, 0.0, 0.0, 0.0, 0.0, 0.0, 0.0, 0.0, 0.0, 0.0, 0.0, 0.0, 0.0, 0.0, 0.0, 0.0, 0.0, 0.0, 0.0, 0.0, 0.0, 0.0, 0.0, 0.0, 0.0, 0.0, 0.0, 0.0, 0.0, 0.0, 0.0, 0.0, 0.0, 0.0, 0.0, 0.0, 0.0, 0.0, 0.0, 0.0, 0.0, 0.0, 0.0, 0.0, 0.0, 0.0, 0.0, 0.0, 0.0, 0.0, 0.0, 0.0, 0.0, 0.0, 0.0, 0.0, 0.0, 0.0, 0.0, 0.0, 0.0, 0.0, 0.0, 0.0, 0.0, 0.0, 0.0, 0.0, 0.0, 0.0, 0.0, 0.0, 0.0, 0.0, 0.0, 0.0, 0.0, 0.0, 0.0, 0.0, 0.0, 0.0, 0.0, 0.0, 0.0, 0.0, 0.0, 0.0, 0.0, 0.0, 0.0, 0.0, 0.0, 0.0, 0.0, 0.0, 0.0, 0.0, 0.0, 0.0, 0.0, 0.0, 0.0, 0.0, 0.0, 0.0, 0.0, 0.0, 0.0, 0.0, 0.0, 0.0, 0.0, 0.0, 0.0, 0.0, 0.0, 0.0, 0.0, 0.0, 0.0, 0.0, 0.0, 0.0, 0.0, 0.0, 0.0, 0.0, 0.0, 0.0, 0.0, 0.0, 0.0, 0.0, 0.0, 0.0, 0.0, 0.0, 0.0, 0.0, 0.0, 0.0, 0.0, 0.0, 0.0, 0.0, 0.0, 0.0, 0.0, 0.0, 0.0, 0.0, 0.0, 0.0, 0.0, 0.0, 0.0, 0.0, 0.0, 0.0, 0.0, 0.0, 0.0, 0.0, 0.0, 0.0, 0.0, 0.0, 0.0, 0.0, 0.0, 0.0, 0.0, 0.0, 0.0, 0.0, 0.0, 0.0, 0.0, 0.0, 0.0, 0.0, 0.0, 0.0, 0.0, 0.0, 0.0, 0.0, 0.0, 0.0, 0.0, 0.0, 0.0, 0.0, 0.0, 0.0, 0.0, 0.0, 0.0, 0.0, 0.0, 0.0, 0.0, 0.0, 0.0, 0.0, 0.0, 0.0, 0.0, 0.0, 0.0, 0.0, 0.0, 0.0, 0.0, 0.0, 0.0, 0.0, 0.0, 0.0, 0.0, 0.0, 0.0, 0.0, 0.0, 0.0, 0.0, 0.0, 0.0, 0.0, 0.0, 0.0, 0.0, 0.0, 0.0, 0.0, 0.0, 0.0, 0.0, 0.0, 0.0, 0.0, 0.0, 0.0, 0.0, 0.0, 0.0, 0.0, 0.0, 0.0, 0.0, 0.0, 0.0, 0.0, 0.0, 0.0, 0.0, 0.0, 0.0, 0.0, 0.0, 0.0, 0.0, 0.0, 0.0, 0.0, 0.0, 0.0, 0.0, 0.0, 0.0, 0.0, 0.0, 0.0, 0.0, 0.0, 0.0, 0.0, 0.0, 0.0, 0.0, 0.0, 0.0, 0.0, 0.0, 0.0, 0.0, 0.0, 0.0, 0.0, 0.0, 0.0, 0.0, 0.0, 0.0, 0.0, 0.0, 0.0, 0.0, 0.0, 0.0, 0.0, 0.0, 0.0, 0.0, 0.0, 0.0, 0.0, 0.0, 0.0, 0.0, 0.0, 0.0, 0.0, 0.0, 0.0, 0.0, 0.0, 0.0, 0.0, 0.0, 0.0, 0.0, 0.0, 0.0, 0.0, 0.0, 0.0, 0.0, 0.0, 0.0, 0.0, 0.0, 0.0, 0.0, 0.0, 0.0, 0.0, 0.0, 0.0, 0.0, 0.0, 0.0, 0.0, 0.0, 0.0, 0.0, 0.0, 0.0, 0.0, 0.0, 0.0, 0.0, 0.0, 0.0, 0.0, 0.0, 0.0, 0.0, 0.0, 0.0, 0.0, 0.0, 0.0, 0.0, 0.0, 0.0, 0.0, 0.0, 0.0, 0.0, 0.0, 0.0, 0.0, 0.0, 0.0, 0.0, 0.0, 0.0, 0.0, 0.0, 0.0, 0.0, 0.0, 0.0, 0.0, 0.0, 0.0, 0.0, 0.0, 0.0, 0.0, 0.0, 0.0, 0.0, 0.0, 0.0, 0.0, 0.0, 0.0, 0.0, 0.0, 0.0, 0.0, 0.0, 0.0, 0.0, 0.0, 0.0, 0.0, 0.0, 0.0, 0.0, 0.0, 0.0, 0.0, 0.0, 0.0, 0.0, 0.0, 0.0, 0.0, 0.0, 0.0, 0.0, 0.0, 0.0, 0.0, 0.0, 0.0, 0.0, 0.0, 0.0, 0.0, 0.0, 0.0, 0.0, 0.0, 0.0, 0.0, 0.0, 0.0, 0.0, 0.0, 0.0, 0.0, 0.0, 0.0, 0.0, 0.0, 0.0, 0.0, 0.0, 0.0, 0.0, 0.0, 0.0, 0.0, 0.0, 0.0, 0.0, 0.0, 0.0, 0.0, 0.0, 0.0, 0.0, 0.0, 0.0, 0.0, 0.0, 0.0, 0.0, 0.0, 0.0, 0.0, 0.0, 0.0, 0.0, 0.0, 0.0, 0.0, 0.0, 0.0, 0.0, 0.0, 0.0, 0.0, 0.0, 0.0, 0.0, 0.0, 0.0, 0.0, 0.0, 0.0, 0.0, 0.0, 0.0, 0.0, 0.0, 0.0, 0.0, 0.0, 0.0, 0.0, 0.0, 0.0, 0.0, 0.0, 0.0, 0.0, 0.0, 0.0, 0.0, 0.0, 0.0, 0.0, 0.0, 0.0, 0.0, 0.0, 0.0, 0.0, 0.0, 0.0, 0.0, 0.0, 0.0, 0.0, 0.0, 0.0, 0.0, 0.0, 0.0, 0.0, 0.0, 0.0, 0.0, 0.0, 0.0, 0.0, 0.0, 0.0, 0.0, 0.0, 0.0, 0.0, 0.0, 0.0, 0.0, 0.0, 0.0, 0.0, 0.0, 0.0, 0.0, 0.0, 0.0, 0.0, 0.0, 0.0, 0.0, 0.0, 0.0, 0.0, 0.0, 0.0, 0.0, 0.0, 0.0, 0.0, 0.0, 0.0, 0.0, 0.0, 0.0, 0.0, 0.0, 0.0, 0.0, 0.0, 0.0, 0.0, 0.0, 0.0, 0.0, 0.0, 0.0, 0.0, 0.0, 0.0, 0.0, 0.0, 0.0, 0.0, 0.0, 0.0, 0.0, 0.0, 0.0, 0.0, 0.0, 0.0, 0.0, 0.0, 0.0, 0.0, 0.0, 0.0, 0.0, 0.0, 0.0, 0.0, 0.0, 0.0, 0.0, 0.0, 0.0, 0.0, 0.0, 0.0, 0.0, 0.0, 0.0, 0.0, 0.0, 0.0, 0.0, 0.0, 0.0, 0.0, 0.0, 0.0, 0.0, 0.0, 0.0, 0.0, 0.0, 0.0, 0.0, 0.0, 0.0, 0.0, 0.0, 0.0, 0.0, 0.0, 0.0, 0.0, 0.0, 0.0, 0.0, 0.0, 0.0, 0.0, 0.0, 0.0, 0.0, 0.0, 0.0, 0.0, 0.0, 0.0, 0.0, 0.0, 0.0, 0.0, 0.0, 0.0, 0.0, 0.0, 0.0, 0.0, 0.0, 0.0, 0.0, 0.0, 0.0, 0.0, 0.0, 0.0, 0.0, 0.0, 0.0, 0.0, 0.0, 0.0, 0.0, 0.0, 0.0, 0.0, 0.0, 0.0, 0.0, 0.0, 0.0, 0.0, 0.0, 0.0, 0.0, 0.0, 0.0, 0.0, 0.0, 0.0, 0.0, 0.0, 0.0, 0.0, 0.0, 0.0, 0.0, 0.0, 0.0, 0.0, 0.0, 0.0, 0.0, 0.0, 0.0, 0.0, 0.0, 0.0, 0.0, 0.0, 0.0, 0.0, 0.0, 0.0, 0.0, 0.0, 0.0, 0.0, 0.0, 0.0, 0.0, 0.0, 0.0, 0.0, 0.0, 0.0, 0.0, 0.0, 0.0, 0.0, 0.0, 0.0, 0.0, 0.0, 0.0, 0.0, 0.0, 0.0, 0.0, 0.0, 0.0, 0.0, 0.0, 0.0, 0.0, 0.0, 0.0, 0.0, 0.0, 0.0, 0.0, 0.0, 0.0, 0.0, 0.0, 0.0, 0.0, 0.0, 0.0, 0.0, 0.0, 0.0, 0.0, 0.0, 0.0, 0.0, 0.0, 0.0, 0.0, 0.0, 0.0, 0.0, 0.0, 0.0, 0.0, 0.0, 0.0, 0.0, 0.0, 0.0, 0.0, 0.0, 0.0, 0.0, 0.0, 0.0, 0.0, 0.0, 0.0, 0.0, 0.0, 0.0, 0.0, 0.0, 0.0, 0.0, 0.0, 0.0, 0.0, 0.0, 0.0, 0.0, 0.0, 0.0, 0.0, 0.0, 0.0, 0.0, 0.0, 0.0, 0.0, 0.0, 0.0, 0.0, 0.0, 0.0, 0.0, 0.0, 0.0, 0.0, 0.0, 0.0, 0.0, 0.0, 0.0, 0.0, 0.0, 0.0, 0.0, 0.0, 0.0, 0.0, 0.0, 0.0, 0.0, 0.0, 0.0, 0.0, 0.0, 0.0, 0.0, 0.0, 0.0, 0.0, 0.0, 0.0, 0.0, 0.0, 0.0, 0.0, 0.0, 0.0, 0.0, 0.0, 0.0, 0.0, 0.0, 0.0, 0.0, 0.0, 0.0, 0.0, 0.0, 0.0, 0.0, 0.0, 0.0, 0.0, 0.0, 0.0, 0.0, 0.0, 0.0, 0.0, 0.0, 0.0, 0.0, 0.0, 0.0, 0.0, 0.0, 0.0, 0.0, 0.0, 0.0, 0.0, 0.0, 0.0, 0.0, 0.0, 0.0, 0.0, 0.0, 0.0, 0.0, 0.0, 0.0, 0.0, 0.0, 0.0, 0.0, 0.0, 0.0, 0.0, 0.0, 0.0, 0.0, 0.0, 0.0, 0.0, 0.0, 0.0, 0.0, 0.0, 0.0, 0.0, 0.0, 0.0, 0.0, 0.0, 0.0, 0.0, 0.0, 0.0, 0.0, 0.0, 0.0, 0.0, 0.0, 0.0, 0.0, 0.0, 0.0, 0.0, 0.0, 0.0, 0.0, 0.0, 0.0, 0.0, 0.0, 0.0, 0.0, 0.0, 0.0, 0.0, 0.0, 0.0, 0.0, 0.0, 0.0, 0.0, 0.0, 0.0, 0.0, 0.0, 0.0, 0.0, 0.0, 0.0, 0.0, 0.0, 0.0, 0.0, 0.0, 0.0, 0.0, 0.0, 0.0, 0.0, 0.0, 0.0, 0.0, 0.0, 0.0, 0.0, 0.0, 0.0, 0.0, 0.0, 0.0, 0.0, 0.0, 0.0, 0.0, 0.0, 0.0, 0.0, 0.0, 0.0, 0.0, 0.0, 0.0, 0.0, 0.0, 0.0, 0.0, 0.0, 0.0, 0.0, 0.0, 0.0, 0.0, 0.0, 0.0, 0.0, 0.0, 0.0, 0.0, 0.0, 0.0, 0.0, 0.0, 0.0, 0.0, 0.0, 0.0, 0.0, 0.0, 0.0, 0.0, 0.0, 0.0, 0.0, 0.0, 0.0, 0.0, 0.0, 0.0, 0.0, 0.0, 0.0, 0.0, 0.0, 0.0, 0.0, 0.0, 0.0, 0.0, 0.0, 0.0, 0.0, 0.0, 0.0, 0.0, 0.0, 0.0, 0.0, 0.0, 0.0, 0.0, 0.0, 0.0, 0.0, 0.0, 0.0, 0.0, 0.0, 0.0, 0.0, 0.0, 0.0, 0.0, 0.0, 0.0, 0.0, 0.0, 0.0, 0.0, 0.0, 0.0, 0.0, 0.0, 0.0, 0.0, 0.0, 0.0, 0.0, 0.0, 0.0, 0.0, 0.0, 0.0, 0.0, 0.0, 0.0, 0.0, 0.0, 0.0, 0.0, 0.0, 0.0, 0.0, 0.0, 0.0, 0.0, 0.0, 0.0, 0.0, 0.0, 0.0, 0.0, 0.0, 0.0, 0.0, 0.0, 0.0, 0.0, 0.0, 0.0, 0.0, 0.0, 0.0, 0.0, 0.0, 0.0, 0.0, 0.0, 0.0, 0.0, 0.0, 0.0, 0.0, 0.0, 0.0, 0.0, 0.0, 0.0, 0.0, 0.0, 0.0, 0.0, 0.0, 0.0, 0.0, 0.0, 0.0, 0.0, 0.0, 0.0, 0.0, 0.0, 0.0, 0.0, 0.0, 0.0, 0.0, 0.0, 0.0, 0.0, 0.0, 0.0, 0.0, 0.0, 0.0, 0.0, 0.0, 0.0, 0.0, 0.0, 0.0, 0.0, 0.0, 0.0, 0.0, 0.0, 0.0, 0.0, 0.0, 0.0, 0.0, 0.0, 0.0, 0.0, 0.0, 0.0, 0.0, 0.0, 0.0, 0.0, 0.0, 0.0, 0.0, 0.0, 0.0, 0.0, 0.0, 0.0, 0.0, 0.0, 0.0, 0.0, 0.0, 0.0, 0.0, 0.0, 0.0, 0.0, 0.0, 0.0, 0.0, 0.0, 0.0, 0.0, 0.0, 0.0, 0.0, 0.0, 0.0, 0.0, 0.0, 0.0, 0.0, 0.0, 0.0, 0.0, 0.0, 0.0, 0.0, 0.0, 0.0, 0.0, 0.0, 0.0, 0.0, 0.0, 0.0, 0.0, 0.0, 0.0, 0.0, 0.0, 0.0, 0.0, 0.0, 0.0, 0.0, 0.0, 0.0, 0.0, 0.0, 0.0, 0.0, 0.0, 0.0, 0.0, 0.0, 0.0, 0.0, 0.0, 0.0, 0.0, 0.0, 0.0, 0.0, 0.0, 0.0, 0.0, 0.0, 0.0, 0.0, 0.0, 0.0, 0.0, 0.0, 0.0, 0.0, 0.0, 0.0, 0.0, 0.0, 0.0, 0.0, 0.0, 0.0, 0.0, 0.0, 0.0, 0.0, 0.0, 0.0, 0.0, 0.0, 0.0, 0.0, 0.0, 0.0, 0.0, 0.0, 0.0, 0.0, 0.0, 0.0, 0.0, 0.0, 0.0, 0.0, 0.0, 0.0, 0.0, 0.0, 0.0, 0.0, 0.0, 0.0, 0.0, 0.0, 0.0, 0.0, 0.0, 0.0, 0.0, 0.0, 0.0, 0.0, 0.0, 0.0, 0.0, 0.0, 0.0, 0.0, 0.0, 0.0, 0.0, 0.0, 0.0, 0.0, 0.0, 0.0, 0.0, 0.0, 0.0, 0.0, 0.0, 0.0, 0.0, 0.0, 0.0, 0.0, 0.0, 0.0, 0.0, 0.0, 0.0, 0.0, 0.0, 0.0, 0.0, 0.0, 0.0, 0.0, 0.0, 0.0, 0.0, 0.0, 0.0, 0.0, 0.0, 0.0, 0.0, 0.0, 0.0, 0.0, 0.0, 0.0, 0.0, 0.0, 0.0, 0.0, 0.0, 0.0, 0.0, 0.0, 0.0, 0.0, 0.0, 0.0, 0.0, 0.0, 0.0, 0.0, 0.0, 0.0, 0.0, 0.0, 0.0, 0.0, 0.0, 0.0, 0.0, 0.0, 0.0, 0.0, 0.0, 0.0, 0.0, 0.0, 0.0, 0.0, 0.0, 0.0, 0.0, 0.0, 0.0, 0.0, 0.0, 0.0, 0.0, 0.0, 0.0, 0.0, 0.0, 0.0, 0.0, 0.0, 0.0, 0.0, 0.0, 0.0, 0.0, 0.0, 0.0, 0.0, 0.0, 0.0, 0.0, 0.0, 0.0, 0.0, 0.0, 0.0, 0.0, 0.0, 0.0, 0.0, 0.0, 0.0, 0.0, 0.0, 0.0, 0.0, 0.0, 0.0, 0.0, 0.0, 0.0, 0.0, 0.0, 0.0, 0.0, 0.0, 0.0, 0.0, 0.0, 0.0, 0.0, 0.0, 0.0, 0.0, 0.0, 0.0, 0.0, 0.0, 0.0, 0.0, 0.0, 0.0, 0.0, 0.0, 0.0, 0.0, 0.0, 0.0, 0.0, 0.0, 0.0, 0.0, 0.0, 0.0, 0.0, 0.0, 0.0, 0.0, 0.0, 0.0, 0.0, 0.0, 0.0, 0.0, 0.0, 0.0, 0.0, 0.0, 0.0, 0.0, 0.0, 0.0, 0.0, 0.0, 0.0, 0.0, 0.0, 0.0, 0.0, 0.0, 0.0, 0.0, 0.0, 0.0, 0.0, 0.0, 0.0, 0.0, 0.0, 0.0, 0.0, 0.0, 0.0, 0.0, 0.0, 0.0, 0.0, 0.0, 0.0, 0.0, 0.0, 0.0, 0.0, 0.0, 0.0, 0.0, 0.0, 0.0, 0.0, 0.0, 0.0, 0.0, 0.0, 0.0, 0.0, 0.0, 0.0, 0.0, 0.0, 0.0, 0.0, 0.0, 0.0, 0.0, 0.0, 0.0, 0.0, 0.0, 0.0, 0.0, 0.0, 0.0, 0.0, 0.0, 0.0, 0.0, 0.0, 0.0, 0.0, 0.0, 0.0, 0.0, 0.0, 0.0, 0.0, 0.0, 0.0, 0.0, 0.0, 0.0, 0.0, 0.0, 0.0, 0.0, 0.0, 0.0, 0.0, 0.0, 0.0, 0.0, 0.0, 0.0, 0.0, 0.0, 0.0, 0.0, 0.0, 0.0, 0.0, 0.0, 0.0, 0.0, 0.0, 0.0, 0.0, 0.0, 0.0, 0.0, 0.0, 0.0, 0.0, 0.0, 0.0, 0.0, 0.0, 0.0, 0.0, 0.0, 0.0, 0.0, 0.0, 0.0, 0.0, 0.0, 0.0, 0.0, 0.0, 0.0, 0.0, 0.0, 0.0, 0.0, 0.0, 0.0, 0.0, 0.0, 0.0, 0.0, 0.0, 0.0, 0.0, 0.0, 0.0, 0.0, 0.0, 0.0, 0.0, 0.0, 0.0, 0.0, 0.0, 0.0, 0.0, 0.0, 0.0, 0.0, 0.0, 0.0, 0.0, 0.0, 0.0, 0.0, 0.0, 0.0, 0.0, 0.0, 0.0, 0.0, 0.0, 0.0, 0.0, 0.0, 0.0, 0.0, 0.0, 0.0, 0.0, 0.0, 0.0, 0.0, 0.0, 0.0, 0.0, 0.0, 0.0, 0.0, 0.0, 0.0, 0.0, 0.0, 0.0, 0.0, 0.0, 0.0, 0.0, 0.0, 0.0, 0.0, 0.0, 0.0, 0.0, 0.0, 0.0, 0.0, 0.0, 0.0, 0.0, 0.0, 0.0, 0.0, 0.0, 0.0, 0.0, 0.0, 0.0, 0.0, 0.0, 0.0, 0.0, 0.0, 0.0, 0.0, 0.0, 0.0, 0.0, 0.0, 0.0, 0.0, 0.0, 0.0, 0.0, 0.0, 0.0, 0.0, 0.0, 0.0, 0.0, 0.0, 0.0, 0.0, 0.0, 0.0, 0.0, 0.0, 0.0, 0.0, 0.0, 0.0, 0.0, 0.0, 0.0, 0.0, 0.0, 0.0, 0.0, 0.0, 0.0, 0.0, 0.0, 0.0, 0.0, 0.0, 0.0, 0.0, 0.0, 0.0, 0.0, 0.0, 0.0, 0.0, 0.0, 0.0, 0.0, 0.0, 0.0, 0.0, 0.0, 0.0, 0.0, 0.0, 0.0, 0.0, 0.0, 0.0, 0.0, 0.0, 0.0, 0.0, 0.0, 0.0, 0.0, 0.0, 0.0, 0.0, 0.0, 0.0, 0.0, 0.0, 0.0, 0.0, 0.0, 0.0, 0.0, 0.0, 0.0, 0.0, 0.0, 0.0, 0.0, 0.0, 0.0, 0.0, 0.0, 0.0, 0.0, 0.0, 0.0, 0.0, 0.0, 0.0, 0.0, 0.0, 0.0, 0.0, 0.0, 0.0, 0.0, 0.0, 0.0, 0.0, 0.0, 0.0, 0.0, 0.0, 0.0, 0.0, 0.0, 0.0, 0.0, 0.0, 0.0, 0.0, 0.0, 0.0, 0.0, 0.0, 0.0, 0.0, 0.0, 0.0, 0.0, 0.0, 0.0, 0.0, 0.0, 0.0, 0.0, 0.0, 0.0, 0.0, 0.0, 0.0, 0.0, 0.0, 0.0, 0.0, 0.0, 0.0, 0.0, 0.0, 0.0, 0.0, 0.0, 0.0, 0.0, 0.0, 0.0, 0.0, 0.0, 0.0, 0.0, 0.0, 0.0, 0.0, 0.0, 0.0, 0.0, 0.0, 0.0, 0.0, 0.0, 0.0, 0.0, 0.0, 0.0, 0.0, 0.0, 0.0, 0.0, 0.0, 0.0, 0.0, 0.0, 0.0, 0.0, 0.0, 0.0, 0.0, 0.0, 0.0, 0.0, 0.0, 0.0, 0.0, 0.0, 0.0, 0.0, 0.0, 0.0, 0.0, 0.0, 0.0, 0.0, 0.0, 0.0, 0.0, 0.0, 0.0, 0.0, 0.0, 0.0, 0.0, 0.0, 0.0, 0.0, 0.0, 0.0, 0.0, 0.0, 0.0, 0.0, 0.0, 0.0, 0.0, 0.0, 0.0, 0.0, 0.0, 0.0, 0.0, 0.0, 0.0, 0.0, 0.0, 0.0, 0.0, 0.0, 0.0, 0.0, 0.0, 0.0, 0.0, 0.0, 0.0, 0.0, 0.0, 0.0, 0.0, 0.0, 0.0, 0.0, 0.0, 0.0, 0.0, 0.0, 0.0, 0.0, 0.0, 0.0, 0.0, 0.0, 0.0, 0.0, 0.0, 0.0, 0.0, 0.0, 0.0, 0.0, 0.0, 0.0, 0.0, 0.0, 0.0, 0.0, 0.0, 0.0, 0.0, 0.0, 0.0, 0.0, 0.0, 0.0, 0.0, 0.0, 0.0, 0.0, 0.0, 0.0, 0.0, 0.0, 0.0, 0.0, 0.0, 0.0, 0.0, 0.0, 0.0, 0.0, 0.0, 0.0, 0.0, 0.0, 0.0, 0.0, 0.0, 0.0, 0.0, 0.0, 0.0])
me_circle.use_remesh_fix_poles = True
me_circle.use_remesh_preserve_attributes = False
me_circle.update()
me_circle_001 = bpy.data.meshes.new('Circle.001')
me_circle_001.from_pydata([(0.614, -0.2543, 0.3905), (0.6518, -0.1297, 0.3905), (-0.6518, -0.1297, 0.3905), (-0.614, -0.2543, 0.3905), (0.6646, 3.884e-09, 0.3905), (-0.5526, -0.3692, 0.3905), (0.6518, 0.1297, 0.3905), (-0.4699, -0.4699, 0.3905), (0.614, 0.2543, 0.3905), (-0.3692, -0.5526, 0.3905), (0.5526, 0.3692, 0.3905), (-0.2543, -0.614, 0.3905), (-8.336e-09, 0.6646, 0.3905), (-0.1297, 0.6518, 0.3905), (0.4699, 0.4699, 0.3905), (-0.1297, -0.6518, 0.3905), (-0.2543, 0.614, 0.3905), (0.3692, 0.5526, 0.3905), (4.976e-08, -0.6646, 0.3905), (-0.3692, 0.5526, 0.3905), (0.2543, 0.614, 0.3905), (0.1297, -0.6518, 0.3905), (-0.4699, 0.4699, 0.3905), (0.1297, 0.6518, 0.3905), (0.2543, -0.614, 0.3905), (-0.5526, 0.3692, 0.3905), (0.3692, -0.5526, 0.3905), (-0.614, 0.2543, 0.3905), (0.4699, -0.4699, 0.3905), (-0.6518, 0.1297, 0.3905), (0.5526, -0.3692, 0.3905), (-0.6646, -3.309e-08, 0.3905), (0.5074, -0.1009, 0.8363), (-0.478, -0.198, 0.8363), (0.5174, 9.608e-10, 0.8363), (-0.4302, -0.2874, 0.8363), (0.5074, 0.1009, 0.8363), (-0.3659, -0.3659, 0.8363), (0.478, 0.198, 0.8363), (-0.2874, -0.4302, 0.8363), (0.4302, 0.2874, 0.8363), (-0.198, -0.478, 0.8363), (-0.1009, 0.5074, 0.8363), (0.3659, 0.3659, 0.8363), (-0.1009, -0.5074, 0.8363), (-0.198, 0.478, 0.8363), (0.2874, 0.4302, 0.8363), (3.42e-08, -0.5174, 0.8363), (-0.2874, 0.4302, 0.8363), (0.198, 0.478, 0.8363), (0.1009, -0.5074, 0.8363), (-0.3659, 0.3659, 0.8363), (0.1009, 0.5074, 0.8363), (0.198, -0.478, 0.8363), (-0.4302, 0.2874, 0.8363), (0.2874, -0.4302, 0.8363), (-0.478, 0.198, 0.8363), (0.3659, -0.3659, 0.8363), (-0.5074, 0.1009, 0.8363), (0.4302, -0.2874, 0.8363), (-0.5174, -2.782e-08, 0.8363), (0.478, -0.198, 0.8363), (-0.5074, -0.1009, 0.8363), (-1.103e-08, 0.5174, 0.8363)], [], [(31, 2, 62, 60), (30, 0, 61, 59), (29, 31, 60, 58), (28, 30, 59, 57), (27, 29, 58, 56), (26, 28, 57, 55), (25, 27, 56, 54), (24, 26, 55, 53), (23, 12, 63, 52), (22, 25, 54, 51), (21, 24, 53, 50), (20, 23, 52, 49), (19, 22, 51, 48), (18, 21, 50, 47), (17, 20, 49, 46), (16, 19, 48, 45), (15, 18, 47, 44), (14, 17, 46, 43), (13, 16, 45, 42), (11, 15, 44, 41), (10, 14, 43, 40), (12, 13, 42, 63), (9, 11, 41, 39), (8, 10, 40, 38), (7, 9, 39, 37), (6, 8, 38, 36), (5, 7, 37, 35), (4, 6, 36, 34), (3, 5, 35, 33), (1, 4, 34, 32), (2, 3, 33, 62), (0, 1, 32, 61)])
me_circle_001.polygons.foreach_set('use_smooth', [True] * 32)
_uv = me_circle_001.uv_layers.new(name='UVMap')
_uv.uv.foreach_set('vector', [0.0, 0.0, 0.0, 0.0, 0.0, 0.0, 0.0, 0.0, 0.0, 0.0, 0.0, 0.0, 0.0, 0.0, 0.0, 0.0, 0.0, 0.0, 0.0, 0.0, 0.0, 0.0, 0.0, 0.0, 0.0, 0.0, 0.0, 0.0, 0.0, 0.0, 0.0, 0.0, 0.0, 0.0, 0.0, 0.0, 0.0, 0.0, 0.0, 0.0, 0.0, 0.0, 0.0, 0.0, 0.0, 0.0, 0.0, 0.0, 0.0, 0.0, 0.0, 0.0, 0.0, 0.0, 0.0, 0.0, 0.0, 0.0, 0.0, 0.0, 0.0, 0.0, 0.0, 0.0, 0.0, 0.0, 0.0, 0.0, 0.0, 0.0, 0.0, 0.0, 0.0, 0.0, 0.0, 0.0, 0.0, 0.0, 0.0, 0.0, 0.0, 0.0, 0.0, 0.0, 0.0, 0.0, 0.0, 0.0, 0.0, 0.0, 0.0, 0.0, 0.0, 0.0, 0.0, 0.0, 0.0, 0.0, 0.0, 0.0, 0.0, 0.0, 0.0, 0.0, 0.0, 0.0, 0.0, 0.0, 0.0, 0.0, 0.0, 0.0, 0.0, 0.0, 0.0, 0.0, 0.0, 0.0, 0.0, 0.0, 0.0, 0.0, 0.0, 0.0, 0.0, 0.0, 0.0, 0.0, 0.0, 0.0, 0.0, 0.0, 0.0, 0.0, 0.0, 0.0, 0.0, 0.0, 0.0, 0.0, 0.0, 0.0, 0.0, 0.0, 0.0, 0.0, 0.0, 0.0, 0.0, 0.0, 0.0, 0.0, 0.0, 0.0, 0.0, 0.0, 0.0, 0.0, 0.0, 0.0, 0.0, 0.0, 0.0, 0.0, 0.0, 0.0, 0.0, 0.0, 0.0, 0.0, 0.0, 0.0, 0.0, 0.0, 0.0, 0.0, 0.0, 0.0, 0.0, 0.0, 0.0, 0.0, 0.0, 0.0, 0.0, 0.0, 0.0, 0.0, 0.0, 0.0, 0.0, 0.0, 0.0, 0.0, 0.0, 0.0, 0.0, 0.0, 0.0, 0.0, 0.0, 0.0, 0.0, 0.0, 0.0, 0.0, 0.0, 0.0, 0.0, 0.0, 0.0, 0.0, 0.0, 0.0, 0.0, 0.0, 0.0, 0.0, 0.0, 0.0, 0.0, 0.0, 0.0, 0.0, 0.0, 0.0, 0.0, 0.0, 0.0, 0.0, 0.0, 0.0, 0.0, 0.0, 0.0, 0.0, 0.0, 0.0, 0.0, 0.0, 0.0, 0.0, 0.0, 0.0, 0.0, 0.0, 0.0, 0.0, 0.0, 0.0, 0.0, 0.0, 0.0, 0.0, 0.0, 0.0])
me_circle_001.use_remesh_fix_poles = True
me_circle_001.use_remesh_preserve_attributes = False
me_circle_001.update()

# ---- objects
ob_circle = bpy.data.objects.new('Circle', me_circle)
ob_circle_001 = bpy.data.objects.new('Circle.001', me_circle_001)

# ---- transforms, parenting, visibility, modifiers, constraints
ob_circle.location = (0.0, 0.0, 0.0)
_m = ob_circle.modifiers.new('Subdivision', 'SUBSURF')
ob_circle_001.location = (0.0, 0.0, 0.0)
_m = ob_circle_001.modifiers.new('Subdivision', 'SUBSURF')

# ---- collection membership
col_collection.objects.link(ob_circle)
col_collection.objects.link(ob_circle_001)

# ---- scene / render settings (as saved in the file)
scene.frame_start = 1; scene.frame_end = 250; scene.frame_set(1)
scene.render.engine = 'BLENDER_EEVEE_NEXT'
scene.cycles.sampling_pattern = 'TABULATED_SOBOL'
scene.cycles.use_light_tree = False
scene.view_settings.view_transform = 'Filmic'
bpy.context.view_layer.update()

# ---- added for rendering (the .blend has no active camera and no usable light): camera, sun
cam_auto = bpy.data.cameras.new('AutoCamera')
cam_auto.lens = 50.0
cam_auto.sensor_width = 36.0
cam_auto.clip_end = 1000.0
ob_auto_camera = bpy.data.objects.new('AutoCamera', cam_auto)
scene.collection.objects.link(ob_auto_camera)
ob_auto_camera.location = (5.33889, -6.40667, 6.31672)
ob_auto_camera.rotation_euler = (1.09748, -7.21219e-08, 0.694738)
scene.camera = ob_auto_camera
light_auto_sun = bpy.data.lights.new('AutoSun', 'SUN')
light_auto_sun.energy = 3.0
light_auto_sun.angle = 0.0523599
ob_auto_sun = bpy.data.objects.new('AutoSun', light_auto_sun)
scene.collection.objects.link(ob_auto_sun)
ob_auto_sun.rotation_euler = (0.872665, 0.174533, 0.523599)
bpy.context.view_layer.update()
